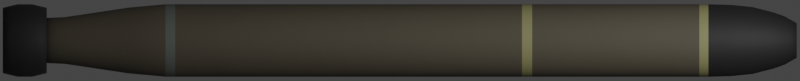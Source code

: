 # Source: mark48.blend  (saved by Blender 2.93.20; exported with 4.5.12 LTS)
import bpy
from mathutils import Matrix  # noqa: F401  (used for matrix-valued properties, if any)

bpy.ops.wm.read_factory_settings(use_empty=True)
scene = bpy.context.scene
scene.name = 'Scene'

# ---- collections
col_collection = bpy.data.collections.new('Collection'); scene.collection.children.link(col_collection)

# ---- materials (node trees are filled in below, after node groups)
mat_main = bpy.data.materials.new('Main')
mat_black = bpy.data.materials.new('Black')
mat_gray = bpy.data.materials.new('Gray')
mat_yellow = bpy.data.materials.new('Yellow')

# ---- node groups
ng_mk48_shader = bpy.data.node_groups.new('Mk48 Shader', 'ShaderNodeTree')
_s = ng_mk48_shader.interface.new_socket(name='BSDF', in_out='OUTPUT', socket_type='NodeSocketShader')
_s = ng_mk48_shader.interface.new_socket(name='Color', in_out='INPUT', socket_type='NodeSocketColor')
_s.default_value = (0.2529, 0.2529, 0.2529, 1.0)
_s = ng_mk48_shader.interface.new_socket(name='Roughness', in_out='INPUT', socket_type='NodeSocketFloat')
_s.subtype = 'FACTOR'
_s.default_value = 0.5
_s.min_value = 0.0
_s.max_value = 1.0
_s = ng_mk48_shader.interface.new_socket(name='Metallic', in_out='INPUT', socket_type='NodeSocketFloat')
_s.subtype = 'FACTOR'
_s.default_value = 1.0
_s.min_value = 0.0
_s.max_value = 1.0
_N = ng_mk48_shader.nodes; _L = ng_mk48_shader.links
n0 = _N.new('NodeGroupOutput'); n0.name = 'Group Output'; n0.location = (421, 0)
n1 = _N.new('ShaderNodeBsdfPrincipled'); n1.name = 'Principled BSDF'; n1.location = (131, 46)
n1.distribution = 'GGX'
n1.subsurface_method = 'BURLEY'
n1.inputs[3].default_value = 1.45
n1.inputs[27].default_value = (0.0, 0.0, 0.0, 1.0)
n1.inputs[28].default_value = 1.0
n2 = _N.new('ShaderNodeAmbientOcclusion'); n2.name = 'Ambient Occlusion'; n2.location = (-85, 128)
n2.samples = 8
n3 = _N.new('ShaderNodeBevel'); n3.name = 'Bevel'; n3.location = (-265, -248)
n3.inputs[0].default_value = 0.1
n4 = _N.new('NodeGroupInput'); n4.name = 'Mk48 Shader'; n4.location = (-468, -27)
n5 = _N.new('ShaderNodeNewGeometry'); n5.name = 'Geometry'; n5.location = (-875, -245)
n6 = _N.new('ShaderNodeBump'); n6.name = 'Bump'; n6.location = (-470, -299)
n6.inputs[0].default_value = 0.01
n6.inputs[1].default_value = 1.0
n6.inputs[2].default_value = 1.0
n7 = _N.new('ShaderNodeTexNoise'); n7.name = 'Noise Texture'; n7.location = (-671, -234)
n7.inputs[2].default_value = 2.0
_L.new(n1.outputs[0], n0.inputs[0])
_L.new(n2.outputs[0], n1.inputs[0])
_L.new(n4.outputs[0], n2.inputs[0])
_L.new(n4.outputs[1], n1.inputs[2])
_L.new(n4.outputs[2], n1.inputs[1])
_L.new(n3.outputs[0], n2.inputs[2])
_L.new(n5.outputs[0], n7.inputs[0])
_L.new(n7.outputs[0], n6.inputs[3])
_L.new(n6.outputs[0], n3.inputs[1])
_L.new(n3.outputs[0], n1.inputs[5])
n0.is_active_output = True
ng_auto_smooth = bpy.data.node_groups.new('Auto Smooth', 'GeometryNodeTree')
_s = ng_auto_smooth.interface.new_socket(name='Geometry', in_out='OUTPUT', socket_type='NodeSocketGeometry')
_s = ng_auto_smooth.interface.new_socket(name='Geometry', in_out='INPUT', socket_type='NodeSocketGeometry')
_s = ng_auto_smooth.interface.new_socket(name='Angle', in_out='INPUT', socket_type='NodeSocketFloat')
_s.subtype = 'ANGLE'
_s.min_value = 0.0
_s.max_value = 3.142
ng_auto_smooth.is_modifier = True
_N = ng_auto_smooth.nodes; _L = ng_auto_smooth.links
n0 = _N.new('NodeGroupOutput'); n0.name = 'Group Output'; n0.location = (480, -100)
n1 = _N.new('NodeGroupInput'); n1.name = 'Group Input'; n1.location = (-420, -300)
n2 = _N.new('NodeGroupInput'); n2.name = 'Group Input.001'; n2.location = (-60, -100)
n3 = _N.new('GeometryNodeSetShadeSmooth'); n3.name = 'Set Shade Smooth'; n3.location = (120, -100)
n3.domain = 'EDGE'
n4 = _N.new('GeometryNodeSetShadeSmooth'); n4.name = 'Set Shade Smooth.001'; n4.location = (300, -100)
n5 = _N.new('GeometryNodeInputMeshEdgeAngle'); n5.name = 'Edge Angle'; n5.location = (-420, -220)
n6 = _N.new('GeometryNodeInputEdgeSmooth'); n6.name = 'Is Edge Smooth'; n6.location = (-60, -160)
n7 = _N.new('GeometryNodeInputShadeSmooth'); n7.name = 'Is Face Smooth'; n7.location = (-240, -340)
n8 = _N.new('FunctionNodeBooleanMath'); n8.name = 'Boolean Math'; n8.location = (-60, -220)
n9 = _N.new('FunctionNodeCompare'); n9.name = 'Compare'; n9.location = (-240, -180)
n9.operation = 'LESS_EQUAL'
_L.new(n5.outputs[0], n9.inputs[0])
_L.new(n4.outputs[0], n0.inputs[0])
_L.new(n1.outputs[1], n9.inputs[1])
_L.new(n9.outputs[0], n8.inputs[0])
_L.new(n7.outputs[0], n8.inputs[1])
_L.new(n2.outputs[0], n3.inputs[0])
_L.new(n6.outputs[0], n3.inputs[1])
_L.new(n3.outputs[0], n4.inputs[0])
_L.new(n8.outputs[0], n3.inputs[2])
n0.is_active_output = True

# ---- material node trees
mat_main.use_nodes = True; mat_main.node_tree.nodes.clear()
_N = mat_main.node_tree.nodes; _L = mat_main.node_tree.links
n0 = _N.new('ShaderNodeOutputMaterial'); n0.name = 'Material Output'; n0.location = (300, 300)
n1 = _N.new('ShaderNodeGroup'); n1.name = 'Mk48 Shader'; n1.location = (-18, 321)
n1.label = 'Mk48 Shader'
n1.node_tree = ng_mk48_shader
n1.inputs[0].default_value = (0.08714, 0.07434, 0.05187, 1.0)
n1.inputs[1].default_value = 0.8
n1.inputs[2].default_value = 0.0
_L.new(n1.outputs[0], n0.inputs[0])
n0.is_active_output = True
mat_black.use_nodes = True; mat_black.node_tree.nodes.clear()
_N = mat_black.node_tree.nodes; _L = mat_black.node_tree.links
n0 = _N.new('ShaderNodeOutputMaterial'); n0.name = 'Material Output'; n0.location = (300, 300)
n1 = _N.new('ShaderNodeGroup'); n1.name = 'Mk48 Shader'; n1.location = (-18, 321)
n1.label = 'Mk48 Shader'
n1.node_tree = ng_mk48_shader
n1.inputs[0].default_value = (0.016, 0.016, 0.016, 1.0)
n1.inputs[1].default_value = 0.7
n1.inputs[2].default_value = 0.0
_L.new(n1.outputs[0], n0.inputs[0])
n0.is_active_output = True
mat_gray.use_nodes = True; mat_gray.node_tree.nodes.clear()
_N = mat_gray.node_tree.nodes; _L = mat_gray.node_tree.links
n0 = _N.new('ShaderNodeOutputMaterial'); n0.name = 'Material Output'; n0.location = (300, 300)
n1 = _N.new('ShaderNodeGroup'); n1.name = 'Mk48 Shader'; n1.location = (-18, 321)
n1.label = 'Mk48 Shader'
n1.node_tree = ng_mk48_shader
n1.inputs[0].default_value = (0.1178, 0.1329, 0.1178, 1.0)
n1.inputs[1].default_value = 0.65
n1.inputs[2].default_value = 0.0
_L.new(n1.outputs[0], n0.inputs[0])
n0.is_active_output = True
mat_yellow.use_nodes = True; mat_yellow.node_tree.nodes.clear()
_N = mat_yellow.node_tree.nodes; _L = mat_yellow.node_tree.links
n0 = _N.new('ShaderNodeOutputMaterial'); n0.name = 'Material Output'; n0.location = (300, 300)
n1 = _N.new('ShaderNodeGroup'); n1.name = 'Mk48 Shader'; n1.location = (-18, 321)
n1.label = 'Mk48 Shader'
n1.node_tree = ng_mk48_shader
n1.inputs[0].default_value = (0.2598, 0.2482, 0.1082, 1.0)
n1.inputs[1].default_value = 0.7
n1.inputs[2].default_value = 0.0
_L.new(n1.outputs[0], n0.inputs[0])
n0.is_active_output = True

# ---- world
world_world = bpy.data.worlds.new('World'); scene.world = world_world
world_world.use_sun_shadow = False
world_world.sun_shadow_jitter_overblur = 0.0

# ---- cameras
cam_camera = bpy.data.cameras.new('Camera')
cam_camera.type = 'ORTHO'
cam_camera.clip_end = 100.0
cam_camera.ortho_scale = 5.85

# ---- lights
light_light = bpy.data.lights.new('Light', 'POINT')
light_light.transmission_factor = 0.0
light_light.energy = 1000.0
light_light.shadow_soft_size = 0.1
light_light.shadow_maximum_resolution = 0.006
light_light.use_absolute_resolution = True

# ---- meshes
me_cylinder = bpy.data.meshes.new('Cylinder')
me_cylinder.from_pydata([(3.125e-08, 0.265, -1.715), (-5.487e-08, 0.265, 2.255), (0.0517, 0.2599, -1.715), (0.0517, 0.2599, 2.255), (0.1014, 0.2448, -1.715), (0.1014, 0.2448, 2.255), (0.1472, 0.2203, -1.715), (0.1472, 0.2203, 2.255), (0.1874, 0.1874, -1.715), (0.1874, 0.1874, 2.255), (0.2203, 0.1472, -1.715), (0.2203, 0.1472, 2.255), (0.2448, 0.1014, -1.715), (0.2448, 0.1014, 2.255), (0.2599, 0.0517, -1.715), (0.2599, 0.0517, 2.255), (0.265, 2.001e-08, -1.715), (0.265, 2.001e-08, 2.255), (0.2599, -0.0517, -1.715), (0.2599, -0.0517, 2.255), (0.2448, -0.1014, -1.715), (0.2448, -0.1014, 2.255), (0.2203, -0.1472, -1.715), (0.2203, -0.1472, 2.255), (0.1874, -0.1874, -1.715), (0.1874, -0.1874, 2.255), (0.1472, -0.2203, -1.715), (0.1472, -0.2203, 2.255), (0.1014, -0.2448, -1.715), (0.1014, -0.2448, 2.255), (0.0517, -0.2599, -1.715), (0.0517, -0.2599, 2.255), (-5.51e-08, -0.265, -1.715), (-1.412e-07, -0.265, 2.255), (-0.0517, -0.2599, -1.715), (-0.0517, -0.2599, 2.255), (-0.1014, -0.2448, -1.715), (-0.1014, -0.2448, 2.255), (-0.1472, -0.2203, -1.715), (-0.1472, -0.2203, 2.255), (-0.1874, -0.1874, -1.715), (-0.1874, -0.1874, 2.255), (-0.2203, -0.1472, -1.715), (-0.2203, -0.1472, 2.255), (-0.2448, -0.1014, -1.715), (-0.2448, -0.1014, 2.255), (-0.2599, -0.0517, -1.715), (-0.2599, -0.0517, 2.255), (-0.265, 2.559e-07, -1.715), (-0.265, 2.559e-07, 2.255), (-0.2599, 0.0517, -1.715), (-0.2599, 0.0517, 2.255), (-0.2448, 0.1014, -1.715), (-0.2448, 0.1014, 2.255), (-0.2203, 0.1472, -1.715), (-0.2203, 0.1472, 2.255), (-0.1874, 0.1874, -1.715), (-0.1874, 0.1874, 2.255), (-0.1472, 0.2203, -1.715), (-0.1472, 0.2203, 2.255), (-0.1014, 0.2448, -1.715), (-0.1014, 0.2448, 2.255), (-0.0517, 0.2599, -1.715), (-0.0517, 0.2599, 2.255), (-0.1249, 0.1249, 2.813), (0.1469, 0.09815, 2.813), (0.0676, -0.1632, 2.813), (-0.1733, -0.03446, 2.813), (0.03446, 0.1733, 2.813), (0.1632, -0.0676, 2.813), (-0.09815, -0.1469, 2.813), (1.93e-07, 0.1767, 2.813), (-0.03446, 0.1733, 2.813), (0.1733, -0.03446, 2.813), (0.09815, 0.1469, 2.813), (-0.0676, -0.1632, 2.813), (0.1249, -0.1249, 2.813), (-0.1249, -0.1249, 2.813), (0.1469, -0.09815, 2.813), (0.0676, 0.1632, 2.813), (-0.1632, -0.0676, 2.813), (-0.1632, 0.0676, 2.813), (-0.1767, 1.966e-07, 2.813), (-0.1733, 0.03446, 2.813), (-0.09815, 0.1469, 2.813), (0.1249, 0.1249, 2.813), (0.1767, 3.933e-08, 2.813), (-0.0676, 0.1632, 2.813), (-0.1469, -0.09815, 2.813), (0.09815, -0.1469, 2.813), (0.03446, -0.1733, 2.813), (-0.1469, 0.09815, 2.813), (0.1632, 0.0676, 2.813), (-0.03446, -0.1733, 2.813), (0.1733, 0.03446, 2.813), (1.354e-07, -0.1767, 2.813), (8.907e-08, -0.2053, 2.732), (-0.2053, 2.153e-07, 2.732), (0.07855, 0.1896, 2.732), (0.2013, 0.04004, 2.732), (-0.07855, 0.1896, 2.732), (-0.1896, -0.07855, 2.732), (0.2013, -0.04004, 2.732), (-0.04004, -0.2013, 2.732), (-0.2013, 0.04004, 2.732), (0.1707, -0.114, 2.732), (0.1896, 0.07855, 2.732), (-0.1707, -0.114, 2.732), (-0.1896, 0.07855, 2.732), (-0.04004, 0.2013, 2.732), (-0.1451, 0.1451, 2.732), (-0.114, 0.1707, 2.732), (-0.1451, -0.1451, 2.732), (-0.1707, 0.114, 2.732), (0.1451, 0.1451, 2.732), (0.1451, -0.1451, 2.732), (0.04004, -0.2013, 2.732), (0.1707, 0.114, 2.732), (0.07855, -0.1896, 2.732), (-0.2013, -0.04004, 2.732), (0.04004, 0.2013, 2.732), (0.1896, -0.07855, 2.732), (-0.114, -0.1707, 2.732), (1.559e-07, 0.2053, 2.732), (-0.07855, -0.1896, 2.732), (0.114, -0.1707, 2.732), (0.2053, 3.255e-08, 2.732), (0.114, 0.1707, 2.732), (-0.1446, -0.2164, 2.426), (0.09959, -0.2404, 2.426), (-0.2552, -0.05077, 2.426), (0.2404, -0.09959, 2.426), (1.365e-08, 0.2602, 2.426), (-0.2164, 0.1446, 2.426), (0.2552, -0.05077, 2.426), (-0.2404, -0.09959, 2.426), (0.184, 0.184, 2.426), (-0.05077, -0.2552, 2.426), (-0.09959, 0.2404, 2.426), (0.184, -0.184, 2.426), (-0.2552, 0.05077, 2.426), (0.2552, 0.05077, 2.426), (0.2164, -0.1446, 2.426), (0.09959, 0.2404, 2.426), (-0.184, 0.184, 2.426), (0.2164, 0.1446, 2.426), (0.05077, 0.2552, 2.426), (0.2404, 0.09959, 2.426), (0.05077, -0.2552, 2.426), (-0.2602, 2.522e-07, 2.426), (-0.184, -0.184, 2.426), (-0.1446, 0.2164, 2.426), (-7.115e-08, -0.2602, 2.426), (0.1446, 0.2164, 2.426), (-0.2164, -0.1446, 2.426), (0.2602, 2.053e-08, 2.426), (-0.2404, 0.09959, 2.426), (0.1446, -0.2164, 2.426), (-0.05077, 0.2552, 2.426), (-0.09959, -0.2404, 2.426), (-0.2034, 0.1359, 2.579), (0.2399, -0.04772, 2.579), (-0.226, -0.09361, 2.579), (0.173, 0.173, 2.579), (-0.04772, -0.2399, 2.579), (-0.09361, 0.226, 2.579), (0.173, -0.173, 2.579), (-0.2399, 0.04772, 2.579), (0.2399, 0.04772, 2.579), (-0.173, 0.173, 2.579), (0.2034, -0.1359, 2.579), (0.09362, 0.226, 2.579), (0.2034, 0.1359, 2.579), (0.226, 0.09361, 2.579), (0.09361, -0.226, 2.579), (0.04772, -0.2399, 2.579), (-0.2399, -0.04772, 2.579), (-0.2446, 2.414e-07, 2.579), (0.04772, 0.2399, 2.579), (0.226, -0.09361, 2.579), (-0.1359, -0.2034, 2.579), (-0.173, -0.173, 2.579), (-0.1359, 0.2034, 2.579), (4.385e-09, -0.2446, 2.579), (0.1359, 0.2034, 2.579), (-0.2034, -0.1359, 2.579), (0.2446, 2.37e-08, 2.579), (-0.226, 0.09362, 2.579), (0.1359, -0.2034, 2.579), (-0.04772, 0.2399, 2.579), (-0.09361, -0.226, 2.579), (8.409e-08, 0.2446, 2.579), (-0.02473, 0.1243, 2.901), (-0.04851, 0.1171, 2.901), (-0.07043, 0.1054, 2.901), (-0.08964, 0.08964, 2.901), (-0.1054, 0.07043, 2.901), (-0.1171, 0.04851, 2.901), (-0.1243, 0.02473, 2.901), (-0.1268, 1.642e-07, 2.901), (-0.1243, -0.02473, 2.901), (-0.1171, -0.04851, 2.901), (-0.1054, -0.07043, 2.901), (-0.08964, -0.08964, 2.901), (-0.07043, -0.1054, 2.901), (-0.04851, -0.1171, 2.901), (-0.02473, -0.1243, 2.901), (1.905e-07, -0.1268, 2.901), (0.02473, -0.1243, 2.901), (0.04851, -0.1171, 2.901), (0.07043, -0.1054, 2.901), (0.08964, -0.08964, 2.901), (0.1054, -0.07043, 2.901), (0.1171, -0.04851, 2.901), (0.1243, -0.02473, 2.901), (0.1268, 5.135e-08, 2.901), (0.1243, 0.02473, 2.901), (0.1171, 0.04851, 2.901), (0.1054, 0.07043, 2.901), (0.08964, 0.08964, 2.901), (0.07043, 0.1054, 2.901), (0.04851, 0.1171, 2.901), (0.02473, 0.1243, 2.901), (2.318e-07, 0.1268, 2.901), (-6.058e-08, 0.1636, -2.607), (0.03192, 0.1605, -2.607), (0.06261, 0.1512, -2.607), (0.0909, 0.136, -2.607), (0.1157, 0.1157, -2.607), (0.136, 0.0909, -2.607), (0.1512, 0.06262, -2.607), (0.1605, 0.03192, -2.607), (0.1636, 4.264e-08, -2.607), (0.1605, -0.03192, -2.607), (0.1512, -0.06261, -2.607), (0.136, -0.0909, -2.607), (0.1157, -0.1157, -2.607), (0.0909, -0.136, -2.607), (0.06261, -0.1512, -2.607), (0.03192, -0.1605, -2.607), (-1.139e-07, -0.1636, -2.607), (-0.03192, -0.1605, -2.607), (-0.06262, -0.1512, -2.607), (-0.0909, -0.136, -2.607), (-0.1157, -0.1157, -2.607), (-0.136, -0.0909, -2.607), (-0.1512, -0.06261, -2.607), (-0.1605, -0.03192, -2.607), (-0.1636, 1.883e-07, -2.607), (-0.1605, 0.03192, -2.607), (-0.1512, 0.06262, -2.607), (-0.136, 0.0909, -2.607), (-0.1157, 0.1157, -2.607), (-0.0909, 0.136, -2.607), (-0.06261, 0.1512, -2.607), (-0.03192, 0.1605, -2.607), (0.121, 0.121, -2.448), (0.0951, 0.1423, -2.448), (0.0951, -0.1423, -2.448), (0.121, -0.121, -2.448), (-0.1581, -0.06551, -2.448), (-0.1423, -0.0951, -2.448), (-0.03339, 0.1679, -2.448), (-0.06551, 0.1581, -2.448), (0.1679, -0.0334, -2.448), (0.1712, 4.109e-08, -2.448), (-0.06551, -0.1581, -2.448), (-0.0334, -0.1679, -2.448), (-0.1423, 0.0951, -2.448), (-0.1581, 0.06551, -2.448), (0.1423, 0.0951, -2.448), (0.06551, -0.1581, -2.448), (-0.1679, -0.03339, -2.448), (0.0334, 0.1679, -2.448), (-3.368e-08, 0.1712, -2.448), (0.1581, -0.06551, -2.448), (-0.0951, -0.1423, -2.448), (-0.121, 0.121, -2.448), (0.1581, 0.06551, -2.448), (0.0334, -0.1679, -2.448), (-0.1712, 1.935e-07, -2.448), (0.06551, 0.1581, -2.448), (0.1423, -0.0951, -2.448), (-0.121, -0.121, -2.448), (-0.0951, 0.1423, -2.448), (0.1679, 0.0334, -2.448), (-8.945e-08, -0.1712, -2.448), (-0.1679, 0.0334, -2.448), (0.1335, 0.1998, -1.987), (0.1699, -0.1699, -1.987), (-0.1998, -0.1335, -1.987), (-0.09197, 0.222, -1.987), (0.2403, 2.539e-08, -1.987), (-0.04689, -0.2357, -1.987), (-0.222, 0.09197, -1.987), (1.031e-08, 0.2403, -1.987), (0.1699, 0.1699, -1.987), (0.1335, -0.1998, -1.987), (-0.222, -0.09197, -1.987), (-0.04688, 0.2357, -1.987), (0.2357, -0.04689, -1.987), (-0.09197, -0.222, -1.987), (-0.1998, 0.1335, -1.987), (0.1998, 0.1335, -1.987), (0.09197, -0.222, -1.987), (-0.2357, -0.04689, -1.987), (0.04689, 0.2357, -1.987), (0.222, -0.09197, -1.987), (-0.1335, -0.1998, -1.987), (-0.1699, 0.1699, -1.987), (0.222, 0.09197, -1.987), (0.04689, -0.2357, -1.987), (-0.2403, 2.393e-07, -1.987), (0.09197, 0.222, -1.987), (0.1998, -0.1335, -1.987), (-0.1699, -0.1699, -1.987), (-0.1335, 0.1998, -1.987), (0.2357, 0.04689, -1.987), (-6.8e-08, -0.2403, -1.987), (-0.2357, 0.04689, -1.987), (2.983e-08, 0.265, -1.644), (0.0517, 0.2599, -1.644), (0.1014, 0.2448, -1.644), (0.1472, 0.2203, -1.644), (0.1874, 0.1874, -1.644), (0.2203, 0.1472, -1.644), (0.2448, 0.1014, -1.644), (0.2599, 0.0517, -1.644), (0.265, 2.001e-08, -1.644), (0.2599, -0.0517, -1.644), (0.2448, -0.1014, -1.644), (0.2203, -0.1472, -1.644), (0.1874, -0.1874, -1.644), (0.1472, -0.2203, -1.644), (0.1014, -0.2448, -1.644), (0.0517, -0.2599, -1.644), (-5.652e-08, -0.265, -1.644), (-0.0517, -0.2599, -1.644), (-0.1014, -0.2448, -1.644), (-0.1472, -0.2203, -1.644), (-0.1874, -0.1874, -1.644), (-0.2203, -0.1472, -1.644), (-0.2448, -0.1014, -1.644), (-0.2599, -0.0517, -1.644), (-0.265, 2.559e-07, -1.644), (-0.2599, 0.0517, -1.644), (-0.2448, 0.1014, -1.644), (-0.2203, 0.1472, -1.644), (-0.1874, 0.1874, -1.644), (-0.1472, 0.2203, -1.644), (-0.1014, 0.2448, -1.644), (-0.0517, 0.2599, -1.644), (-2.168e-09, 0.265, -0.2763), (0.0517, 0.2599, -0.2763), (0.1014, 0.2448, -0.2763), (0.1472, 0.2203, -0.2763), (0.1874, 0.1874, -0.2763), (0.2203, 0.1472, -0.2763), (0.2448, 0.1014, -0.2763), (0.2599, 0.0517, -0.2763), (0.265, 2.001e-08, -0.2763), (0.2599, -0.0517, -0.2763), (0.2448, -0.1014, -0.2763), (0.2203, -0.1472, -0.2763), (0.1874, -0.1874, -0.2763), (0.1472, -0.2203, -0.2763), (0.1014, -0.2448, -0.2763), (0.0517, -0.2599, -0.2763), (-8.852e-08, -0.265, -0.2763), (-0.0517, -0.2599, -0.2763), (-0.1014, -0.2448, -0.2763), (-0.1472, -0.2203, -0.2763), (-0.1874, -0.1874, -0.2763), (-0.2203, -0.1472, -0.2763), (-0.2448, -0.1014, -0.2763), (-0.2599, -0.0517, -0.2763), (-0.265, 2.559e-07, -0.2763), (-0.2599, 0.0517, -0.2763), (-0.2448, 0.1014, -0.2763), (-0.2203, 0.1472, -0.2763), (-0.1874, 0.1874, -0.2763), (-0.1472, 0.2203, -0.2763), (-0.1014, 0.2448, -0.2763), (-0.0517, 0.2599, -0.2763), (-2.551e-08, 0.265, 0.8925), (0.0517, 0.2599, 0.8925), (0.1014, 0.2448, 0.8925), (0.1472, 0.2203, 0.8925), (0.1874, 0.1874, 0.8925), (0.2203, 0.1472, 0.8925), (0.2448, 0.1014, 0.8925), (0.2599, 0.0517, 0.8925), (0.265, 2.001e-08, 0.8925), (0.2599, -0.0517, 0.8925), (0.2448, -0.1014, 0.8925), (0.2203, -0.1472, 0.8925), (0.1874, -0.1874, 0.8925), (0.1472, -0.2203, 0.8925), (0.1014, -0.2448, 0.8925), (0.0517, -0.2599, 0.8925), (-1.119e-07, -0.265, 0.8925), (-0.0517, -0.2599, 0.8925), (-0.1014, -0.2448, 0.8925), (-0.1472, -0.2203, 0.8925), (-0.1874, -0.1874, 0.8925), (-0.2203, -0.1472, 0.8925), (-0.2448, -0.1014, 0.8925), (-0.2599, -0.0517, 0.8925), (-0.265, 2.559e-07, 0.8925), (-0.2599, 0.0517, 0.8925), (-0.2448, 0.1014, 0.8925), (-0.2203, 0.1472, 0.8925), (-0.1874, 0.1874, 0.8925), (-0.1472, 0.2203, 0.8925), (-0.1014, 0.2448, 0.8925), (-0.0517, 0.2599, 0.8925), (-2.699e-08, 0.265, 0.9665), (0.0517, 0.2599, 0.9665), (0.1014, 0.2448, 0.9665), (0.1472, 0.2203, 0.9665), (0.1874, 0.1874, 0.9665), (0.2203, 0.1472, 0.9665), (0.2448, 0.1014, 0.9665), (0.2599, 0.0517, 0.9665), (0.265, 2.001e-08, 0.9665), (0.2599, -0.0517, 0.9665), (0.2448, -0.1014, 0.9665), (0.2203, -0.1472, 0.9665), (0.1874, -0.1874, 0.9665), (0.1472, -0.2203, 0.9665), (0.1014, -0.2448, 0.9665), (0.0517, -0.2599, 0.9665), (-1.133e-07, -0.265, 0.9665), (-0.0517, -0.2599, 0.9665), (-0.1014, -0.2448, 0.9665), (-0.1472, -0.2203, 0.9665), (-0.1874, -0.1874, 0.9665), (-0.2203, -0.1472, 0.9665), (-0.2448, -0.1014, 0.9665), (-0.2599, -0.0517, 0.9665), (-0.265, 2.559e-07, 0.9665), (-0.2599, 0.0517, 0.9665), (-0.2448, 0.1014, 0.9665), (-0.2203, 0.1472, 0.9665), (-0.1874, 0.1874, 0.9665), (-0.1472, 0.2203, 0.9665), (-0.1014, 0.2448, 0.9665), (-0.0517, 0.2599, 0.9665), (-5.355e-08, 0.265, 2.189), (0.0517, 0.2599, 2.189), (0.1014, 0.2448, 2.189), (0.1472, 0.2203, 2.189), (0.1874, 0.1874, 2.189), (0.2203, 0.1472, 2.189), (0.2448, 0.1014, 2.189), (0.2599, 0.0517, 2.189), (0.265, 2.001e-08, 2.189), (0.2599, -0.0517, 2.189), (0.2448, -0.1014, 2.189), (0.2203, -0.1472, 2.189), (0.1874, -0.1874, 2.189), (0.1472, -0.2203, 2.189), (0.1014, -0.2448, 2.189), (0.0517, -0.2599, 2.189), (-1.399e-07, -0.265, 2.189), (-0.0517, -0.2599, 2.189), (-0.1014, -0.2448, 2.189), (-0.1472, -0.2203, 2.189), (-0.1874, -0.1874, 2.189), (-0.2203, -0.1472, 2.189), (-0.2448, -0.1014, 2.189), (-0.2599, -0.0517, 2.189), (-0.265, 2.559e-07, 2.189), (-0.2599, 0.0517, 2.189), (-0.2448, 0.1014, 2.189), (-0.2203, 0.1472, 2.189), (-0.1874, 0.1874, 2.189), (-0.1472, 0.2203, 2.189), (-0.1014, 0.2448, 2.189), (-0.0517, 0.2599, 2.189), (-4.218e-08, 0.04921, -2.719), (0.0096, 0.04826, -2.719), (0.01883, 0.04546, -2.719), (0.02734, 0.04091, -2.719), (0.03479, 0.03479, -2.719), (0.04091, 0.02734, -2.719), (0.04546, 0.01883, -2.719), (0.04826, 0.0096, -2.719), (0.04921, 6.72e-08, -2.719), (0.04826, -0.009599, -2.719), (0.04546, -0.01883, -2.719), (0.04091, -0.02734, -2.719), (0.03479, -0.03479, -2.719), (0.02734, -0.04091, -2.719), (0.01883, -0.04546, -2.719), (0.0096, -0.04826, -2.719), (-5.821e-08, -0.04921, -2.719), (-0.0096, -0.04826, -2.719), (-0.01883, -0.04546, -2.719), (-0.02734, -0.04091, -2.719), (-0.03479, -0.03479, -2.719), (-0.04091, -0.02734, -2.719), (-0.04546, -0.01883, -2.719), (-0.04826, -0.009599, -2.719), (-0.04921, 1.11e-07, -2.719), (-0.04826, 0.0096, -2.719), (-0.04546, 0.01883, -2.719), (-0.04091, 0.02734, -2.719), (-0.03479, 0.03479, -2.719), (-0.02734, 0.04091, -2.719), (-0.01883, 0.04546, -2.719), (-0.0096, 0.04826, -2.719)], [], [(448, 1, 3, 449), (449, 3, 5, 450), (450, 5, 7, 451), (451, 7, 9, 452), (452, 9, 11, 453), (453, 11, 13, 454), (454, 13, 15, 455), (455, 15, 17, 456), (456, 17, 19, 457), (457, 19, 21, 458), (458, 21, 23, 459), (459, 23, 25, 460), (460, 25, 27, 461), (461, 27, 29, 462), (462, 29, 31, 463), (463, 31, 33, 464), (464, 33, 35, 465), (465, 35, 37, 466), (466, 37, 39, 467), (467, 39, 41, 468), (468, 41, 43, 469), (469, 43, 45, 470), (470, 45, 47, 471), (471, 47, 49, 472), (472, 49, 51, 473), (473, 51, 53, 474), (474, 53, 55, 475), (475, 55, 57, 476), (476, 57, 59, 477), (477, 59, 61, 478), (120, 123, 71, 68), (478, 61, 63, 479), (479, 63, 1, 448), (257, 256, 228, 227), (125, 115, 76, 89), (106, 117, 65, 92), (99, 106, 92, 94), (101, 107, 88, 80), (117, 114, 85, 65), (98, 120, 68, 79), (107, 112, 77, 88), (121, 102, 73, 69), (108, 104, 83, 81), (96, 116, 90, 95), (102, 126, 86, 73), (119, 101, 80, 67), (105, 121, 69, 78), (100, 111, 84, 87), (169, 160, 113, 110), (103, 96, 95, 93), (104, 97, 82, 83), (113, 108, 81, 91), (123, 109, 72, 71), (112, 122, 70, 77), (126, 99, 94, 86), (110, 113, 91, 64), (109, 100, 87, 72), (116, 118, 66, 90), (127, 98, 79, 74), (118, 125, 89, 66), (122, 124, 75, 70), (111, 110, 64, 84), (114, 127, 74, 85), (124, 103, 93, 75), (97, 119, 67, 82), (115, 105, 78, 76), (23, 21, 131, 142), (63, 61, 138, 158), (162, 185, 107, 101), (184, 171, 98, 127), (170, 179, 121, 105), (173, 172, 117, 106), (189, 165, 100, 109), (21, 19, 134, 131), (55, 53, 156, 133), (45, 43, 154, 135), (57, 55, 133, 144), (17, 15, 141, 155), (43, 41, 150, 154), (25, 23, 142, 139), (51, 49, 149, 140), (15, 13, 147, 141), (41, 39, 128, 150), (31, 29, 129, 148), (39, 37, 159, 128), (35, 33, 152, 137), (178, 191, 123, 120), (186, 168, 99, 126), (183, 175, 116, 96), (177, 176, 119, 97), (191, 189, 109, 123), (49, 47, 130, 149), (179, 161, 102, 121), (163, 184, 127, 114), (167, 177, 97, 104), (171, 178, 120, 98), (180, 190, 124, 122), (188, 166, 115, 125), (158, 138, 165, 189), (145, 136, 163, 172), (132, 158, 189, 191), (147, 145, 172, 173), (137, 152, 183, 164), (149, 130, 176, 177), (142, 131, 179, 170), (157, 139, 166, 188), (159, 137, 164, 190), (130, 135, 162, 176), (128, 159, 190, 180), (156, 140, 167, 187), (148, 129, 174, 175), (143, 146, 178, 171), (150, 128, 180, 181), (151, 144, 169, 182), (141, 147, 173, 168), (152, 148, 175, 183), (140, 149, 177, 167), (153, 143, 171, 184), (139, 142, 170, 166), (146, 132, 191, 178), (154, 150, 181, 185), (138, 151, 182, 165), (155, 141, 168, 186), (136, 153, 184, 163), (135, 154, 185, 162), (134, 155, 186, 161), (133, 156, 187, 160), (129, 157, 188, 174), (131, 134, 161, 179), (64, 91, 196, 195), (27, 25, 139, 157), (11, 9, 136, 145), (161, 186, 126, 102), (166, 170, 105, 115), (181, 180, 122, 112), (187, 167, 104, 108), (190, 164, 103, 124), (29, 27, 157, 129), (19, 17, 155, 134), (9, 7, 153, 136), (144, 133, 160, 169), (61, 59, 151, 138), (3, 1, 132, 146), (7, 5, 143, 153), (33, 31, 148, 152), (59, 57, 144, 151), (5, 3, 146, 143), (53, 51, 140, 156), (47, 45, 135, 130), (13, 11, 145, 147), (174, 188, 125, 118), (165, 182, 111, 100), (168, 173, 106, 99), (175, 174, 118, 116), (176, 162, 101, 119), (37, 35, 137, 159), (1, 63, 158, 132), (160, 187, 108, 113), (185, 181, 112, 107), (182, 169, 110, 111), (164, 183, 96, 103), (172, 163, 114, 117), (89, 76, 211, 210), (72, 87, 193, 192), (75, 93, 206, 205), (65, 85, 219, 218), (67, 80, 201, 200), (71, 72, 192, 223), (70, 75, 205, 204), (92, 65, 218, 217), (222, 223, 192, 193, 194, 195, 196, 197, 198, 199, 200, 201, 202, 203, 204, 205, 206, 207, 208, 209, 210, 211, 212, 213, 214, 215, 216, 217, 218, 219, 220, 221), (81, 83, 198, 197), (93, 95, 207, 206), (90, 66, 209, 208), (82, 67, 200, 199), (79, 68, 222, 221), (78, 69, 213, 212), (77, 70, 204, 203), (84, 64, 195, 194), (94, 92, 217, 216), (95, 90, 208, 207), (83, 82, 199, 198), (74, 79, 221, 220), (76, 78, 212, 211), (88, 77, 203, 202), (87, 84, 194, 193), (86, 94, 216, 215), (85, 74, 220, 219), (80, 88, 202, 201), (73, 86, 215, 214), (91, 81, 197, 196), (66, 89, 210, 209), (68, 71, 223, 222), (69, 73, 214, 213), (249, 250, 506, 505), (259, 258, 237, 236), (261, 260, 246, 245), (263, 262, 255, 254), (265, 264, 233, 232), (267, 266, 242, 241), (269, 268, 251, 250), (256, 270, 229, 228), (258, 271, 238, 237), (260, 272, 247, 246), (274, 273, 225, 224), (262, 274, 224, 255), (264, 275, 234, 233), (266, 276, 243, 242), (268, 277, 252, 251), (270, 278, 230, 229), (271, 279, 239, 238), (272, 280, 248, 247), (273, 281, 226, 225), (275, 282, 235, 234), (276, 283, 244, 243), (277, 284, 253, 252), (278, 285, 231, 230), (279, 286, 240, 239), (280, 287, 249, 248), (281, 257, 227, 226), (282, 259, 236, 235), (283, 261, 245, 244), (284, 263, 254, 253), (285, 265, 232, 231), (286, 267, 241, 240), (287, 269, 250, 249), (319, 294, 269, 287), (318, 293, 267, 286), (317, 292, 265, 285), (316, 291, 263, 284), (315, 290, 261, 283), (314, 289, 259, 282), (313, 288, 257, 281), (312, 319, 287, 280), (311, 318, 286, 279), (310, 317, 285, 278), (309, 316, 284, 277), (308, 315, 283, 276), (307, 314, 282, 275), (306, 313, 281, 273), (305, 312, 280, 272), (304, 311, 279, 271), (303, 310, 278, 270), (302, 309, 277, 268), (301, 308, 276, 266), (300, 307, 275, 264), (299, 295, 274, 262), (295, 306, 273, 274), (298, 305, 272, 260), (297, 304, 271, 258), (296, 303, 270, 256), (294, 302, 268, 269), (293, 301, 266, 267), (292, 300, 264, 265), (291, 299, 262, 263), (290, 298, 260, 261), (289, 297, 258, 259), (288, 296, 256, 257), (6, 8, 296, 288), (24, 26, 297, 289), (42, 44, 298, 290), (60, 62, 299, 291), (16, 18, 300, 292), (34, 36, 301, 293), (52, 54, 302, 294), (8, 10, 303, 296), (26, 28, 304, 297), (44, 46, 305, 298), (0, 2, 306, 295), (62, 0, 295, 299), (18, 20, 307, 300), (36, 38, 308, 301), (54, 56, 309, 302), (10, 12, 310, 303), (28, 30, 311, 304), (46, 48, 312, 305), (2, 4, 313, 306), (20, 22, 314, 307), (38, 40, 315, 308), (56, 58, 316, 309), (12, 14, 317, 310), (30, 32, 318, 311), (48, 50, 319, 312), (4, 6, 288, 313), (22, 24, 289, 314), (40, 42, 290, 315), (58, 60, 291, 316), (14, 16, 292, 317), (32, 34, 293, 318), (50, 52, 294, 319), (62, 351, 320, 0), (60, 350, 351, 62), (58, 349, 350, 60), (56, 348, 349, 58), (54, 347, 348, 56), (52, 346, 347, 54), (50, 345, 346, 52), (48, 344, 345, 50), (46, 343, 344, 48), (44, 342, 343, 46), (42, 341, 342, 44), (40, 340, 341, 42), (38, 339, 340, 40), (36, 338, 339, 38), (34, 337, 338, 36), (32, 336, 337, 34), (30, 335, 336, 32), (28, 334, 335, 30), (26, 333, 334, 28), (24, 332, 333, 26), (22, 331, 332, 24), (20, 330, 331, 22), (18, 329, 330, 20), (16, 328, 329, 18), (14, 327, 328, 16), (12, 326, 327, 14), (10, 325, 326, 12), (8, 324, 325, 10), (6, 323, 324, 8), (4, 322, 323, 6), (2, 321, 322, 4), (0, 320, 321, 2), (351, 383, 352, 320), (350, 382, 383, 351), (349, 381, 382, 350), (348, 380, 381, 349), (347, 379, 380, 348), (346, 378, 379, 347), (345, 377, 378, 346), (344, 376, 377, 345), (343, 375, 376, 344), (342, 374, 375, 343), (341, 373, 374, 342), (340, 372, 373, 341), (339, 371, 372, 340), (338, 370, 371, 339), (337, 369, 370, 338), (336, 368, 369, 337), (335, 367, 368, 336), (334, 366, 367, 335), (333, 365, 366, 334), (332, 364, 365, 333), (331, 363, 364, 332), (330, 362, 363, 331), (329, 361, 362, 330), (328, 360, 361, 329), (327, 359, 360, 328), (326, 358, 359, 327), (325, 357, 358, 326), (324, 356, 357, 325), (323, 355, 356, 324), (322, 354, 355, 323), (321, 353, 354, 322), (320, 352, 353, 321), (383, 415, 384, 352), (382, 414, 415, 383), (381, 413, 414, 382), (380, 412, 413, 381), (379, 411, 412, 380), (378, 410, 411, 379), (377, 409, 410, 378), (376, 408, 409, 377), (375, 407, 408, 376), (374, 406, 407, 375), (373, 405, 406, 374), (372, 404, 405, 373), (371, 403, 404, 372), (370, 402, 403, 371), (369, 401, 402, 370), (368, 400, 401, 369), (367, 399, 400, 368), (366, 398, 399, 367), (365, 397, 398, 366), (364, 396, 397, 365), (363, 395, 396, 364), (362, 394, 395, 363), (361, 393, 394, 362), (360, 392, 393, 361), (359, 391, 392, 360), (358, 390, 391, 359), (357, 389, 390, 358), (356, 388, 389, 357), (355, 387, 388, 356), (354, 386, 387, 355), (353, 385, 386, 354), (352, 384, 385, 353), (415, 447, 416, 384), (414, 446, 447, 415), (413, 445, 446, 414), (412, 444, 445, 413), (411, 443, 444, 412), (410, 442, 443, 411), (409, 441, 442, 410), (408, 440, 441, 409), (407, 439, 440, 408), (406, 438, 439, 407), (405, 437, 438, 406), (404, 436, 437, 405), (403, 435, 436, 404), (402, 434, 435, 403), (401, 433, 434, 402), (400, 432, 433, 401), (399, 431, 432, 400), (398, 430, 431, 399), (397, 429, 430, 398), (396, 428, 429, 397), (395, 427, 428, 396), (394, 426, 427, 395), (393, 425, 426, 394), (392, 424, 425, 393), (391, 423, 424, 392), (390, 422, 423, 391), (389, 421, 422, 390), (388, 420, 421, 389), (387, 419, 420, 388), (386, 418, 419, 387), (385, 417, 418, 386), (384, 416, 417, 385), (447, 479, 448, 416), (446, 478, 479, 447), (445, 477, 478, 446), (444, 476, 477, 445), (443, 475, 476, 444), (442, 474, 475, 443), (441, 473, 474, 442), (440, 472, 473, 441), (439, 471, 472, 440), (438, 470, 471, 439), (437, 469, 470, 438), (436, 468, 469, 437), (435, 467, 468, 436), (434, 466, 467, 435), (433, 465, 466, 434), (432, 464, 465, 433), (431, 463, 464, 432), (430, 462, 463, 431), (429, 461, 462, 430), (428, 460, 461, 429), (427, 459, 460, 428), (426, 458, 459, 427), (425, 457, 458, 426), (424, 456, 457, 425), (423, 455, 456, 424), (422, 454, 455, 423), (421, 453, 454, 422), (420, 452, 453, 421), (419, 451, 452, 420), (418, 450, 451, 419), (417, 449, 450, 418), (416, 448, 449, 417), (480, 481, 482, 483, 484, 485, 486, 487, 488, 489, 490, 491, 492, 493, 494, 495, 496, 497, 498, 499, 500, 501, 502, 503, 504, 505, 506, 507, 508, 509, 510, 511), (236, 237, 493, 492), (250, 251, 507, 506), (237, 238, 494, 493), (224, 225, 481, 480), (251, 252, 508, 507), (238, 239, 495, 494), (225, 226, 482, 481), (252, 253, 509, 508), (239, 240, 496, 495), (226, 227, 483, 482), (253, 254, 510, 509), (240, 241, 497, 496), (227, 228, 484, 483), (254, 255, 511, 510), (241, 242, 498, 497), (228, 229, 485, 484), (255, 224, 480, 511), (242, 243, 499, 498), (229, 230, 486, 485), (243, 244, 500, 499), (230, 231, 487, 486), (244, 245, 501, 500), (231, 232, 488, 487), (245, 246, 502, 501), (232, 233, 489, 488), (246, 247, 503, 502), (233, 234, 490, 489), (247, 248, 504, 503), (234, 235, 491, 490), (248, 249, 505, 504), (235, 236, 492, 491)])
me_cylinder.polygons.foreach_set('use_smooth', [True] * 482)
me_cylinder.polygons.foreach_set('material_index', [3, 3, 3, 3, 3, 3, 3, 3, 3, 3, 3, 3, 3, 3, 3, 3, 3, 3, 3, 3, 3, 3, 3, 3, 3, 3, 3, 3, 3, 3, 1, 3, 3, 0, 1, 1, 1, 1, 1, 1, 1, 1, 1, 1, 1, 1, 1, 1, 1, 1, 1, 1, 1, 1, 1, 1, 1, 1, 1, 1, 1, 1, 1, 1, 1, 1, 1, 1, 1, 1, 1, 1, 1, 1, 1, 1, 1, 1, 1, 1, 1, 1, 1, 1, 1, 1, 1, 1, 1, 1, 1, 1, 1, 1, 1, 1, 1, 1, 1, 1, 1, 1, 1, 1, 1, 1, 1, 1, 1, 1, 1, 1, 1, 1, 1, 1, 1, 1, 1, 1, 1, 1, 1, 1, 1, 1, 1, 1, 1, 1, 1, 1, 1, 1, 1, 1, 1, 1, 1, 1, 1, 1, 1, 1, 1, 1, 1, 1, 1, 1, 1, 1, 1, 1, 1, 1, 1, 1, 1, 1, 1, 1, 1, 1, 1, 1, 1, 1, 1, 1, 1, 1, 1, 1, 1, 1, 1, 1, 1, 1, 1, 1, 1, 1, 1, 1, 1, 1, 1, 1, 1, 1, 1, 1, 0, 0, 0, 0, 0, 0, 0, 0, 0, 0, 0, 0, 0, 0, 0, 0, 0, 0, 0, 0, 0, 0, 0, 0, 0, 0, 0, 0, 0, 0, 0, 0, 0, 0, 0, 0, 0, 0, 0, 0, 0, 0, 0, 0, 0, 0, 0, 0, 0, 0, 0, 0, 0, 0, 0, 0, 0, 0, 0, 0, 0, 0, 0, 0, 0, 0, 0, 0, 0, 0, 0, 0, 0, 0, 0, 0, 0, 0, 0, 0, 0, 0, 0, 0, 0, 0, 0, 0, 0, 0, 0, 0, 0, 0, 0, 0, 2, 2, 2, 2, 2, 2, 2, 2, 2, 2, 2, 2, 2, 2, 2, 2, 2, 2, 2, 2, 2, 2, 2, 2, 2, 2, 2, 2, 2, 2, 2, 2, 0, 0, 0, 0, 0, 0, 0, 0, 0, 0, 0, 0, 0, 0, 0, 0, 0, 0, 0, 0, 0, 0, 0, 0, 0, 0, 0, 0, 0, 0, 0, 0, 0, 0, 0, 0, 0, 0, 0, 0, 0, 0, 0, 0, 0, 0, 0, 0, 0, 0, 0, 0, 0, 0, 0, 0, 0, 0, 0, 0, 0, 0, 0, 0, 3, 3, 3, 3, 3, 3, 3, 3, 3, 3, 3, 3, 3, 3, 3, 3, 3, 3, 3, 3, 3, 3, 3, 3, 3, 3, 3, 3, 3, 3, 3, 3, 0, 0, 0, 0, 0, 0, 0, 0, 0, 0, 0, 0, 0, 0, 0, 0, 0, 0, 0, 0, 0, 0, 0, 0, 0, 0, 0, 0, 0, 0, 0, 0, 0, 0, 0, 0, 0, 0, 0, 0, 0, 0, 0, 0, 0, 0, 0, 0, 0, 0, 0, 0, 0, 0, 0, 0, 0, 0, 0, 0, 0, 0, 0, 0])
_uv = me_cylinder.uv_layers.new(name='UVMap')
_uv.uv.foreach_set('vector', [1.0, 0.991, 1.0, 1.0, 0.9688, 1.0, 0.9688, 0.991, 0.9688, 0.991, 0.9688, 1.0, 0.9375, 1.0, 0.9375, 0.991, 0.9375, 0.991, 0.9375, 1.0, 0.9062, 1.0, 0.9062, 0.991, 0.9062, 0.991, 0.9062, 1.0, 0.875, 1.0, 0.875, 0.991, 0.875, 0.991, 0.875, 1.0, 0.8438, 1.0, 0.8438, 0.991, 0.8438, 0.991, 0.8438, 1.0, 0.8125, 1.0, 0.8125, 0.991, 0.8125, 0.991, 0.8125, 1.0, 0.7812, 1.0, 0.7812, 0.991, 0.7812, 0.991, 0.7812, 1.0, 0.75, 1.0, 0.75, 0.991, 0.75, 0.991, 0.75, 1.0, 0.7188, 1.0, 0.7188, 0.991, 0.7188, 0.991, 0.7188, 1.0, 0.6875, 1.0, 0.6875, 0.991, 0.6875, 0.991, 0.6875, 1.0, 0.6562, 1.0, 0.6562, 0.991, 0.6562, 0.991, 0.6562, 1.0, 0.625, 1.0, 0.625, 0.991, 0.625, 0.991, 0.625, 1.0, 0.5938, 1.0, 0.5938, 0.991, 0.5938, 0.991, 0.5938, 1.0, 0.5625, 1.0, 0.5625, 0.991, 0.5625, 0.991, 0.5625, 1.0, 0.5312, 1.0, 0.5312, 0.991, 0.5312, 0.991, 0.5312, 1.0, 0.5, 1.0, 0.5, 0.991, 0.5, 0.991, 0.5, 1.0, 0.4688, 1.0, 0.4688, 0.991, 0.4688, 0.991, 0.4688, 1.0, 0.4375, 1.0, 0.4375, 0.991, 0.4375, 0.991, 0.4375, 1.0, 0.4062, 1.0, 0.4062, 0.991, 0.4062, 0.991, 0.4062, 1.0, 0.375, 1.0, 0.375, 0.991, 0.375, 0.991, 0.375, 1.0, 0.3438, 1.0, 0.3438, 0.991, 0.3438, 0.991, 0.3438, 1.0, 0.3125, 1.0, 0.3125, 0.991, 0.3125, 0.991, 0.3125, 1.0, 0.2812, 1.0, 0.2812, 0.991, 0.2812, 0.991, 0.2812, 1.0, 0.25, 1.0, 0.25, 0.991, 0.25, 0.991, 0.25, 1.0, 0.2188, 1.0, 0.2188, 0.991, 0.2188, 0.991, 0.2188, 1.0, 0.1875, 1.0, 0.1875, 0.991, 0.1875, 0.991, 0.1875, 1.0, 0.1562, 1.0, 0.1562, 0.991, 0.1562, 0.991, 0.1562, 1.0, 0.125, 1.0, 0.125, 0.991, 0.125, 0.991, 0.125, 1.0, 0.09375, 1.0, 0.09375, 0.991, 0.09375, 0.991, 0.09375, 1.0, 0.0625, 1.0, 0.0625, 0.991, 0.9688, 1.0, 1.0, 1.0, 1.0, 1.0, 0.9688, 1.0, 0.0625, 0.991, 0.0625, 1.0, 0.03125, 1.0, 0.03125, 0.991, 0.03125, 0.991, 0.03125, 1.0, 0.0, 1.0, 0.0, 0.991, 0.9062, 0.5, 0.875, 0.5, 0.875, 0.5, 0.9062, 0.5, 0.5938, 1.0, 0.625, 1.0, 0.625, 1.0, 0.5938, 1.0, 0.8125, 1.0, 0.8438, 1.0, 0.8438, 1.0, 0.8125, 1.0, 0.7812, 1.0, 0.8125, 1.0, 0.8125, 1.0, 0.7812, 1.0, 0.3125, 1.0, 0.3438, 1.0, 0.3438, 1.0, 0.3125, 1.0, 0.8438, 1.0, 0.875, 1.0, 0.875, 1.0, 0.8438, 1.0, 0.9375, 1.0, 0.9688, 1.0, 0.9688, 1.0, 0.9375, 1.0, 0.3438, 1.0, 0.375, 1.0, 0.375, 1.0, 0.3438, 1.0, 0.6875, 1.0, 0.7188, 1.0, 0.7188, 1.0, 0.6875, 1.0, 0.1875, 1.0, 0.2188, 1.0, 0.2188, 1.0, 0.1875, 1.0, 0.5, 1.0, 0.5312, 1.0, 0.5312, 1.0, 0.5, 1.0, 0.7188, 1.0, 0.75, 1.0, 0.75, 1.0, 0.7188, 1.0, 0.2812, 1.0, 0.3125, 1.0, 0.3125, 1.0, 0.2812, 1.0, 0.6562, 1.0, 0.6875, 1.0, 0.6875, 1.0, 0.6562, 1.0, 0.0625, 1.0, 0.09375, 1.0, 0.09375, 1.0, 0.0625, 1.0, 0.125, 1.0, 0.1562, 1.0, 0.1562, 1.0, 0.125, 1.0, 0.4688, 1.0, 0.5, 1.0, 0.5, 1.0, 0.4688, 1.0, 0.2188, 1.0, 0.25, 1.0, 0.25, 1.0, 0.2188, 1.0, 0.1562, 1.0, 0.1875, 1.0, 0.1875, 1.0, 0.1562, 1.0, 0.0, 1.0, 0.03125, 1.0, 0.03125, 1.0, 0.0, 1.0, 0.375, 1.0, 0.4062, 1.0, 0.4062, 1.0, 0.375, 1.0, 0.75, 1.0, 0.7812, 1.0, 0.7812, 1.0, 0.75, 1.0, 0.125, 1.0, 0.1562, 1.0, 0.1562, 1.0, 0.125, 1.0, 0.03125, 1.0, 0.0625, 1.0, 0.0625, 1.0, 0.03125, 1.0, 0.5312, 1.0, 0.5625, 1.0, 0.5625, 1.0, 0.5312, 1.0, 0.9062, 1.0, 0.9375, 1.0, 0.9375, 1.0, 0.9062, 1.0, 0.5625, 1.0, 0.5938, 1.0, 0.5938, 1.0, 0.5625, 1.0, 0.4062, 1.0, 0.4375, 1.0, 0.4375, 1.0, 0.4062, 1.0, 0.09375, 1.0, 0.125, 1.0, 0.125, 1.0, 0.09375, 1.0, 0.875, 1.0, 0.9062, 1.0, 0.9062, 1.0, 0.875, 1.0, 0.4375, 1.0, 0.4688, 1.0, 0.4688, 1.0, 0.4375, 1.0, 0.25, 1.0, 0.2812, 1.0, 0.2812, 1.0, 0.25, 1.0, 0.625, 1.0, 0.6562, 1.0, 0.6562, 1.0, 0.625, 1.0, 0.6562, 1.0, 0.6875, 1.0, 0.6875, 1.0, 0.6562, 1.0, 0.03125, 1.0, 0.0625, 1.0, 0.0625, 1.0, 0.03125, 1.0, 0.3125, 1.0, 0.3438, 1.0, 0.3438, 1.0, 0.3125, 1.0, 0.9062, 1.0, 0.9375, 1.0, 0.9375, 1.0, 0.9062, 1.0, 0.6562, 1.0, 0.6875, 1.0, 0.6875, 1.0, 0.6562, 1.0, 0.8125, 1.0, 0.8438, 1.0, 0.8438, 1.0, 0.8125, 1.0, 0.03125, 1.0, 0.0625, 1.0, 0.0625, 1.0, 0.03125, 1.0, 0.6875, 1.0, 0.7188, 1.0, 0.7188, 1.0, 0.6875, 1.0, 0.1562, 1.0, 0.1875, 1.0, 0.1875, 1.0, 0.1562, 1.0, 0.3125, 1.0, 0.3438, 1.0, 0.3438, 1.0, 0.3125, 1.0, 0.125, 1.0, 0.1562, 1.0, 0.1562, 1.0, 0.125, 1.0, 0.75, 1.0, 0.7812, 1.0, 0.7812, 1.0, 0.75, 1.0, 0.3438, 1.0, 0.375, 1.0, 0.375, 1.0, 0.3438, 1.0, 0.625, 1.0, 0.6562, 1.0, 0.6562, 1.0, 0.625, 1.0, 0.2188, 1.0, 0.25, 1.0, 0.25, 1.0, 0.2188, 1.0, 0.7812, 1.0, 0.8125, 1.0, 0.8125, 1.0, 0.7812, 1.0, 0.375, 1.0, 0.4062, 1.0, 0.4062, 1.0, 0.375, 1.0, 0.5312, 1.0, 0.5625, 1.0, 0.5625, 1.0, 0.5312, 1.0, 0.4062, 1.0, 0.4375, 1.0, 0.4375, 1.0, 0.4062, 1.0, 0.4688, 1.0, 0.5, 1.0, 0.5, 1.0, 0.4688, 1.0, 0.9688, 1.0, 1.0, 1.0, 1.0, 1.0, 0.9688, 1.0, 0.75, 1.0, 0.7812, 1.0, 0.7812, 1.0, 0.75, 1.0, 0.5, 1.0, 0.5312, 1.0, 0.5312, 1.0, 0.5, 1.0, 0.25, 1.0, 0.2812, 1.0, 0.2812, 1.0, 0.25, 1.0, 0.0, 1.0, 0.03125, 1.0, 0.03125, 1.0, 0.0, 1.0, 0.25, 1.0, 0.2812, 1.0, 0.2812, 1.0, 0.25, 1.0, 0.6875, 1.0, 0.7188, 1.0, 0.7188, 1.0, 0.6875, 1.0, 0.875, 1.0, 0.9062, 1.0, 0.9062, 1.0, 0.875, 1.0, 0.2188, 1.0, 0.25, 1.0, 0.25, 1.0, 0.2188, 1.0, 0.9375, 1.0, 0.9688, 1.0, 0.9688, 1.0, 0.9375, 1.0, 0.4062, 1.0, 0.4375, 1.0, 0.4375, 1.0, 0.4062, 1.0, 0.5938, 1.0, 0.625, 1.0, 0.625, 1.0, 0.5938, 1.0, 0.03125, 1.0, 0.0625, 1.0, 0.0625, 1.0, 0.03125, 1.0, 0.8438, 1.0, 0.875, 1.0, 0.875, 1.0, 0.8438, 1.0, 0.0, 1.0, 0.03125, 1.0, 0.03125, 1.0, 0.0, 1.0, 0.8125, 1.0, 0.8438, 1.0, 0.8438, 1.0, 0.8125, 1.0, 0.4688, 1.0, 0.5, 1.0, 0.5, 1.0, 0.4688, 1.0, 0.25, 1.0, 0.2812, 1.0, 0.2812, 1.0, 0.25, 1.0, 0.6562, 1.0, 0.6875, 1.0, 0.6875, 1.0, 0.6562, 1.0, 0.5938, 1.0, 0.625, 1.0, 0.625, 1.0, 0.5938, 1.0, 0.4375, 1.0, 0.4688, 1.0, 0.4688, 1.0, 0.4375, 1.0, 0.2812, 1.0, 0.3125, 1.0, 0.3125, 1.0, 0.2812, 1.0, 0.4062, 1.0, 0.4375, 1.0, 0.4375, 1.0, 0.4062, 1.0, 0.1875, 1.0, 0.2188, 1.0, 0.2188, 1.0, 0.1875, 1.0, 0.5312, 1.0, 0.5625, 1.0, 0.5625, 1.0, 0.5312, 1.0, 0.9375, 1.0, 0.9688, 1.0, 0.9688, 1.0, 0.9375, 1.0, 0.375, 1.0, 0.4062, 1.0, 0.4062, 1.0, 0.375, 1.0, 0.09375, 1.0, 0.125, 1.0, 0.125, 1.0, 0.09375, 1.0, 0.7812, 1.0, 0.8125, 1.0, 0.8125, 1.0, 0.7812, 1.0, 0.5, 1.0, 0.5312, 1.0, 0.5312, 1.0, 0.5, 1.0, 0.2188, 1.0, 0.25, 1.0, 0.25, 1.0, 0.2188, 1.0, 0.9062, 1.0, 0.9375, 1.0, 0.9375, 1.0, 0.9062, 1.0, 0.625, 1.0, 0.6562, 1.0, 0.6562, 1.0, 0.625, 1.0, 0.9688, 1.0, 1.0, 1.0, 1.0, 1.0, 0.9688, 1.0, 0.3438, 1.0, 0.375, 1.0, 0.375, 1.0, 0.3438, 1.0, 0.0625, 1.0, 0.09375, 1.0, 0.09375, 1.0, 0.0625, 1.0, 0.75, 1.0, 0.7812, 1.0, 0.7812, 1.0, 0.75, 1.0, 0.875, 1.0, 0.9062, 1.0, 0.9062, 1.0, 0.875, 1.0, 0.3125, 1.0, 0.3438, 1.0, 0.3438, 1.0, 0.3125, 1.0, 0.7188, 1.0, 0.75, 1.0, 0.75, 1.0, 0.7188, 1.0, 0.1562, 1.0, 0.1875, 1.0, 0.1875, 1.0, 0.1562, 1.0, 0.5625, 1.0, 0.5938, 1.0, 0.5938, 1.0, 0.5625, 1.0, 0.6875, 1.0, 0.7188, 1.0, 0.7188, 1.0, 0.6875, 1.0, 0.125, 1.0, 0.1562, 1.0, 0.1562, 1.0, 0.125, 1.0, 0.5938, 1.0, 0.625, 1.0, 0.625, 1.0, 0.5938, 1.0, 0.8438, 1.0, 0.875, 1.0, 0.875, 1.0, 0.8438, 1.0, 0.7188, 1.0, 0.75, 1.0, 0.75, 1.0, 0.7188, 1.0, 0.625, 1.0, 0.6562, 1.0, 0.6562, 1.0, 0.625, 1.0, 0.375, 1.0, 0.4062, 1.0, 0.4062, 1.0, 0.375, 1.0, 0.1875, 1.0, 0.2188, 1.0, 0.2188, 1.0, 0.1875, 1.0, 0.4375, 1.0, 0.4688, 1.0, 0.4688, 1.0, 0.4375, 1.0, 0.5625, 1.0, 0.5938, 1.0, 0.5938, 1.0, 0.5625, 1.0, 0.7188, 1.0, 0.75, 1.0, 0.75, 1.0, 0.7188, 1.0, 0.875, 1.0, 0.9062, 1.0, 0.9062, 1.0, 0.875, 1.0, 0.125, 1.0, 0.1562, 1.0, 0.1562, 1.0, 0.125, 1.0, 0.0625, 1.0, 0.09375, 1.0, 0.09375, 1.0, 0.0625, 1.0, 0.9688, 1.0, 1.0, 1.0, 1.0, 1.0, 0.9688, 1.0, 0.9062, 1.0, 0.9375, 1.0, 0.9375, 1.0, 0.9062, 1.0, 0.5, 1.0, 0.5312, 1.0, 0.5312, 1.0, 0.5, 1.0, 0.09375, 1.0, 0.125, 1.0, 0.125, 1.0, 0.09375, 1.0, 0.9375, 1.0, 0.9688, 1.0, 0.9688, 1.0, 0.9375, 1.0, 0.1875, 1.0, 0.2188, 1.0, 0.2188, 1.0, 0.1875, 1.0, 0.2812, 1.0, 0.3125, 1.0, 0.3125, 1.0, 0.2812, 1.0, 0.8125, 1.0, 0.8438, 1.0, 0.8438, 1.0, 0.8125, 1.0, 0.5625, 1.0, 0.5938, 1.0, 0.5938, 1.0, 0.5625, 1.0, 0.0625, 1.0, 0.09375, 1.0, 0.09375, 1.0, 0.0625, 1.0, 0.7812, 1.0, 0.8125, 1.0, 0.8125, 1.0, 0.7812, 1.0, 0.5312, 1.0, 0.5625, 1.0, 0.5625, 1.0, 0.5312, 1.0, 0.2812, 1.0, 0.3125, 1.0, 0.3125, 1.0, 0.2812, 1.0, 0.4375, 1.0, 0.4688, 1.0, 0.4688, 1.0, 0.4375, 1.0, 0.0, 1.0, 0.03125, 1.0, 0.03125, 1.0, 0.0, 1.0, 0.1562, 1.0, 0.1875, 1.0, 0.1875, 1.0, 0.1562, 1.0, 0.3438, 1.0, 0.375, 1.0, 0.375, 1.0, 0.3438, 1.0, 0.09375, 1.0, 0.125, 1.0, 0.125, 1.0, 0.09375, 1.0, 0.4688, 1.0, 0.5, 1.0, 0.5, 1.0, 0.4688, 1.0, 0.8438, 1.0, 0.875, 1.0, 0.875, 1.0, 0.8438, 1.0, 0.5938, 1.0, 0.625, 1.0, 0.625, 1.0, 0.5938, 1.0, 0.03125, 1.0, 0.0625, 1.0, 0.0625, 1.0, 0.03125, 1.0, 0.4375, 1.0, 0.4688, 1.0, 0.4688, 1.0, 0.4375, 1.0, 0.8438, 1.0, 0.875, 1.0, 0.875, 1.0, 0.8438, 1.0, 0.2812, 1.0, 0.3125, 1.0, 0.3125, 1.0, 0.2812, 1.0, 0.0, 1.0, 0.03125, 1.0, 0.03125, 1.0, 0.0, 1.0, 0.4062, 1.0, 0.4375, 1.0, 0.4375, 1.0, 0.4062, 1.0, 0.8125, 1.0, 0.8438, 1.0, 0.8438, 1.0, 0.8125, 1.0, 0.9688, 1.0, 0.0, 1.0, 0.03125, 1.0, 0.0625, 1.0, 0.09375, 1.0, 0.125, 1.0, 0.1562, 1.0, 0.1875, 1.0, 0.2188, 1.0, 0.25, 1.0, 0.2812, 1.0, 0.3125, 1.0, 0.3438, 1.0, 0.375, 1.0, 0.4062, 1.0, 0.4375, 1.0, 0.4688, 1.0, 0.5, 1.0, 0.5312, 1.0, 0.5625, 1.0, 0.5938, 1.0, 0.625, 1.0, 0.6562, 1.0, 0.6875, 1.0, 0.7188, 1.0, 0.75, 1.0, 0.7812, 1.0, 0.8125, 1.0, 0.8438, 1.0, 0.875, 1.0, 0.9062, 1.0, 0.9375, 1.0, 0.1875, 1.0, 0.2188, 1.0, 0.2188, 1.0, 0.1875, 1.0, 0.4688, 1.0, 0.5, 1.0, 0.5, 1.0, 0.4688, 1.0, 0.5312, 1.0, 0.5625, 1.0, 0.5625, 1.0, 0.5312, 1.0, 0.25, 1.0, 0.2812, 1.0, 0.2812, 1.0, 0.25, 1.0, 0.9375, 1.0, 0.9688, 1.0, 0.9688, 1.0, 0.9375, 1.0, 0.6562, 1.0, 0.6875, 1.0, 0.6875, 1.0, 0.6562, 1.0, 0.375, 1.0, 0.4062, 1.0, 0.4062, 1.0, 0.375, 1.0, 0.09375, 1.0, 0.125, 1.0, 0.125, 1.0, 0.09375, 1.0, 0.7812, 1.0, 0.8125, 1.0, 0.8125, 1.0, 0.7812, 1.0, 0.5, 1.0, 0.5312, 1.0, 0.5312, 1.0, 0.5, 1.0, 0.2188, 1.0, 0.25, 1.0, 0.25, 1.0, 0.2188, 1.0, 0.9062, 1.0, 0.9375, 1.0, 0.9375, 1.0, 0.9062, 1.0, 0.625, 1.0, 0.6562, 1.0, 0.6562, 1.0, 0.625, 1.0, 0.3438, 1.0, 0.375, 1.0, 0.375, 1.0, 0.3438, 1.0, 0.0625, 1.0, 0.09375, 1.0, 0.09375, 1.0, 0.0625, 1.0, 0.75, 1.0, 0.7812, 1.0, 0.7812, 1.0, 0.75, 1.0, 0.875, 1.0, 0.9062, 1.0, 0.9062, 1.0, 0.875, 1.0, 0.3125, 1.0, 0.3438, 1.0, 0.3438, 1.0, 0.3125, 1.0, 0.7188, 1.0, 0.75, 1.0, 0.75, 1.0, 0.7188, 1.0, 0.1562, 1.0, 0.1875, 1.0, 0.1875, 1.0, 0.1562, 1.0, 0.5625, 1.0, 0.5938, 1.0, 0.5938, 1.0, 0.5625, 1.0, 0.9688, 1.0, 1.0, 1.0, 1.0, 1.0, 0.9688, 1.0, 0.6875, 1.0, 0.7188, 1.0, 0.7188, 1.0, 0.6875, 1.0, 0.2188, 0.5, 0.1875, 0.5, 0.1875, 0.5, 0.2188, 0.5, 0.625, 0.5, 0.5938, 0.5, 0.5938, 0.5, 0.625, 0.5, 0.3438, 0.5, 0.3125, 0.5, 0.3125, 0.5, 0.3438, 0.5, 0.0625, 0.5, 0.03125, 0.5, 0.03125, 0.5, 0.0625, 0.5, 0.75, 0.5, 0.7188, 0.5, 0.7188, 0.5, 0.75, 0.5, 0.4688, 0.5, 0.4375, 0.5, 0.4375, 0.5, 0.4688, 0.5, 0.1875, 0.5, 0.1562, 0.5, 0.1562, 0.5, 0.1875, 0.5, 0.875, 0.5, 0.8438, 0.5, 0.8438, 0.5, 0.875, 0.5, 0.5938, 0.5, 0.5625, 0.5, 0.5625, 0.5, 0.5938, 0.5, 0.3125, 0.5, 0.2812, 0.5, 0.2812, 0.5, 0.3125, 0.5, 1.0, 0.5, 0.9688, 0.5, 0.9688, 0.5, 1.0, 0.5, 0.03125, 0.5, 0.0, 0.5, 0.0, 0.5, 0.03125, 0.5, 0.7188, 0.5, 0.6875, 0.5, 0.6875, 0.5, 0.7188, 0.5, 0.4375, 0.5, 0.4063, 0.5, 0.4062, 0.5, 0.4375, 0.5, 0.1562, 0.5, 0.125, 0.5, 0.125, 0.5, 0.1562, 0.5, 0.8438, 0.5, 0.8125, 0.5, 0.8125, 0.5, 0.8438, 0.5, 0.5625, 0.5, 0.5312, 0.5, 0.5312, 0.5, 0.5625, 0.5, 0.2812, 0.5, 0.25, 0.5, 0.25, 0.5, 0.2812, 0.5, 0.9688, 0.5, 0.9375, 0.5, 0.9375, 0.5, 0.9688, 0.5, 0.6875, 0.5, 0.6562, 0.5, 0.6562, 0.5, 0.6875, 0.5, 0.4063, 0.5, 0.375, 0.5, 0.375, 0.5, 0.4062, 0.5, 0.125, 0.5, 0.09375, 0.5, 0.09375, 0.5, 0.125, 0.5, 0.8125, 0.5, 0.7812, 0.5, 0.7812, 0.5, 0.8125, 0.5, 0.5312, 0.5, 0.5, 0.5, 0.5, 0.5, 0.5312, 0.5, 0.25, 0.5, 0.2188, 0.5, 0.2188, 0.5, 0.25, 0.5, 0.9375, 0.5, 0.9062, 0.5, 0.9062, 0.5, 0.9375, 0.5, 0.6562, 0.5, 0.625, 0.5, 0.625, 0.5, 0.6562, 0.5, 0.375, 0.5, 0.3438, 0.5, 0.3438, 0.5, 0.375, 0.5, 0.09375, 0.5, 0.0625, 0.5, 0.0625, 0.5, 0.09375, 0.5, 0.7812, 0.5, 0.75, 0.5, 0.75, 0.5, 0.7812, 0.5, 0.5, 0.5, 0.4688, 0.5, 0.4688, 0.5, 0.5, 0.5, 0.2188, 0.5, 0.1875, 0.5, 0.1875, 0.5, 0.2188, 0.5, 0.2187, 0.5, 0.1875, 0.5, 0.1875, 0.5, 0.2188, 0.5, 0.5, 0.5, 0.4688, 0.5, 0.4688, 0.5, 0.5, 0.5, 0.7812, 0.5, 0.75, 0.5, 0.75, 0.5, 0.7812, 0.5, 0.09375, 0.5, 0.0625, 0.5, 0.0625, 0.5, 0.09375, 0.5, 0.375, 0.5, 0.3438, 0.5, 0.3438, 0.5, 0.375, 0.5, 0.6562, 0.5, 0.625, 0.5, 0.625, 0.5, 0.6562, 0.5, 0.9375, 0.5, 0.9062, 0.5, 0.9062, 0.5, 0.9375, 0.5, 0.25, 0.5, 0.2187, 0.5, 0.2188, 0.5, 0.25, 0.5, 0.5312, 0.5, 0.5, 0.5, 0.5, 0.5, 0.5312, 0.5, 0.8125, 0.5, 0.7812, 0.5, 0.7812, 0.5, 0.8125, 0.5, 0.125, 0.5, 0.09375, 0.5, 0.09375, 0.5, 0.125, 0.5, 0.4062, 0.5, 0.375, 0.5, 0.375, 0.5, 0.4063, 0.5, 0.6875, 0.5, 0.6562, 0.5, 0.6562, 0.5, 0.6875, 0.5, 0.9688, 0.5, 0.9375, 0.5, 0.9375, 0.5, 0.9688, 0.5, 0.2812, 0.5, 0.25, 0.5, 0.25, 0.5, 0.2812, 0.5, 0.5625, 0.5, 0.5312, 0.5, 0.5312, 0.5, 0.5625, 0.5, 0.8437, 0.5, 0.8125, 0.5, 0.8125, 0.5, 0.8438, 0.5, 0.1562, 0.5, 0.125, 0.5, 0.125, 0.5, 0.1562, 0.5, 0.4375, 0.5, 0.4062, 0.5, 0.4063, 0.5, 0.4375, 0.5, 0.7188, 0.5, 0.6875, 0.5, 0.6875, 0.5, 0.7188, 0.5, 0.03125, 0.5, 0.0, 0.5, 0.0, 0.5, 0.03125, 0.5, 1.0, 0.5, 0.9688, 0.5, 0.9688, 0.5, 1.0, 0.5, 0.3125, 0.5, 0.2812, 0.5, 0.2812, 0.5, 0.3125, 0.5, 0.5938, 0.5, 0.5625, 0.5, 0.5625, 0.5, 0.5938, 0.5, 0.875, 0.5, 0.8437, 0.5, 0.8438, 0.5, 0.875, 0.5, 0.1875, 0.5, 0.1562, 0.5, 0.1562, 0.5, 0.1875, 0.5, 0.4688, 0.5, 0.4375, 0.5, 0.4375, 0.5, 0.4688, 0.5, 0.75, 0.5, 0.7188, 0.5, 0.7188, 0.5, 0.75, 0.5, 0.0625, 0.5, 0.03125, 0.5, 0.03125, 0.5, 0.0625, 0.5, 0.3438, 0.5, 0.3125, 0.5, 0.3125, 0.5, 0.3438, 0.5, 0.625, 0.5, 0.5938, 0.5, 0.5938, 0.5, 0.625, 0.5, 0.9062, 0.5, 0.875, 0.5, 0.875, 0.5, 0.9062, 0.5, 0.9062, 0.5, 0.875, 0.5, 0.875, 0.5, 0.9062, 0.5, 0.625, 0.5, 0.5938, 0.5, 0.5938, 0.5, 0.625, 0.5, 0.3438, 0.5, 0.3125, 0.5, 0.3125, 0.5, 0.3438, 0.5, 0.0625, 0.5, 0.03125, 0.5, 0.03125, 0.5, 0.0625, 0.5, 0.75, 0.5, 0.7188, 0.5, 0.7188, 0.5, 0.75, 0.5, 0.4688, 0.5, 0.4375, 0.5, 0.4375, 0.5, 0.4688, 0.5, 0.1875, 0.5, 0.1562, 0.5, 0.1562, 0.5, 0.1875, 0.5, 0.875, 0.5, 0.8438, 0.5, 0.8437, 0.5, 0.875, 0.5, 0.5938, 0.5, 0.5625, 0.5, 0.5625, 0.5, 0.5938, 0.5, 0.3125, 0.5, 0.2812, 0.5, 0.2812, 0.5, 0.3125, 0.5, 1.0, 0.5, 0.9688, 0.5, 0.9688, 0.5, 1.0, 0.5, 0.03125, 0.5, 0.0, 0.5, 0.0, 0.5, 0.03125, 0.5, 0.7188, 0.5, 0.6875, 0.5, 0.6875, 0.5, 0.7188, 0.5, 0.4375, 0.5, 0.4062, 0.5, 0.4062, 0.5, 0.4375, 0.5, 0.1562, 0.5, 0.125, 0.5, 0.125, 0.5, 0.1562, 0.5, 0.8438, 0.5, 0.8125, 0.5, 0.8125, 0.5, 0.8437, 0.5, 0.5625, 0.5, 0.5312, 0.5, 0.5312, 0.5, 0.5625, 0.5, 0.2812, 0.5, 0.25, 0.5, 0.25, 0.5, 0.2812, 0.5, 0.9688, 0.5, 0.9375, 0.5, 0.9375, 0.5, 0.9688, 0.5, 0.6875, 0.5, 0.6562, 0.5, 0.6562, 0.5, 0.6875, 0.5, 0.4062, 0.5, 0.375, 0.5, 0.375, 0.5, 0.4062, 0.5, 0.125, 0.5, 0.09375, 0.5, 0.09375, 0.5, 0.125, 0.5, 0.8125, 0.5, 0.7812, 0.5, 0.7812, 0.5, 0.8125, 0.5, 0.5312, 0.5, 0.5, 0.5, 0.5, 0.5, 0.5312, 0.5, 0.25, 0.5, 0.2188, 0.5, 0.2187, 0.5, 0.25, 0.5, 0.9375, 0.5, 0.9062, 0.5, 0.9062, 0.5, 0.9375, 0.5, 0.6562, 0.5, 0.625, 0.5, 0.625, 0.5, 0.6562, 0.5, 0.375, 0.5, 0.3438, 0.5, 0.3438, 0.5, 0.375, 0.5, 0.09375, 0.5, 0.0625, 0.5, 0.0625, 0.5, 0.09375, 0.5, 0.7812, 0.5, 0.75, 0.5, 0.75, 0.5, 0.7812, 0.5, 0.5, 0.5, 0.4688, 0.5, 0.4688, 0.5, 0.5, 0.5, 0.2188, 0.5, 0.1875, 0.5, 0.1875, 0.5, 0.2187, 0.5, 0.03125, 0.5, 0.03125, 0.5097, 0.0, 0.5097, 0.0, 0.5, 0.0625, 0.5, 0.0625, 0.5097, 0.03125, 0.5097, 0.03125, 0.5, 0.09375, 0.5, 0.09375, 0.5097, 0.0625, 0.5097, 0.0625, 0.5, 0.125, 0.5, 0.125, 0.5097, 0.09375, 0.5097, 0.09375, 0.5, 0.1562, 0.5, 0.1562, 0.5097, 0.125, 0.5097, 0.125, 0.5, 0.1875, 0.5, 0.1875, 0.5097, 0.1562, 0.5097, 0.1562, 0.5, 0.2188, 0.5, 0.2188, 0.5097, 0.1875, 0.5097, 0.1875, 0.5, 0.25, 0.5, 0.25, 0.5097, 0.2188, 0.5097, 0.2188, 0.5, 0.2812, 0.5, 0.2812, 0.5097, 0.25, 0.5097, 0.25, 0.5, 0.3125, 0.5, 0.3125, 0.5097, 0.2812, 0.5097, 0.2812, 0.5, 0.3438, 0.5, 0.3438, 0.5097, 0.3125, 0.5097, 0.3125, 0.5, 0.375, 0.5, 0.375, 0.5097, 0.3438, 0.5097, 0.3438, 0.5, 0.4062, 0.5, 0.4062, 0.5097, 0.375, 0.5097, 0.375, 0.5, 0.4375, 0.5, 0.4375, 0.5097, 0.4062, 0.5097, 0.4062, 0.5, 0.4688, 0.5, 0.4688, 0.5097, 0.4375, 0.5097, 0.4375, 0.5, 0.5, 0.5, 0.5, 0.5097, 0.4688, 0.5097, 0.4688, 0.5, 0.5312, 0.5, 0.5312, 0.5097, 0.5, 0.5097, 0.5, 0.5, 0.5625, 0.5, 0.5625, 0.5097, 0.5312, 0.5097, 0.5312, 0.5, 0.5938, 0.5, 0.5938, 0.5097, 0.5625, 0.5097, 0.5625, 0.5, 0.625, 0.5, 0.625, 0.5097, 0.5938, 0.5097, 0.5938, 0.5, 0.6562, 0.5, 0.6562, 0.5097, 0.625, 0.5097, 0.625, 0.5, 0.6875, 0.5, 0.6875, 0.5097, 0.6562, 0.5097, 0.6562, 0.5, 0.7188, 0.5, 0.7187, 0.5097, 0.6875, 0.5097, 0.6875, 0.5, 0.75, 0.5, 0.75, 0.5097, 0.7187, 0.5097, 0.7188, 0.5, 0.7812, 0.5, 0.7812, 0.5097, 0.75, 0.5097, 0.75, 0.5, 0.8125, 0.5, 0.8125, 0.5097, 0.7812, 0.5097, 0.7812, 0.5, 0.8438, 0.5, 0.8438, 0.5097, 0.8125, 0.5097, 0.8125, 0.5, 0.875, 0.5, 0.875, 0.5097, 0.8438, 0.5097, 0.8438, 0.5, 0.9062, 0.5, 0.9062, 0.5097, 0.875, 0.5097, 0.875, 0.5, 0.9375, 0.5, 0.9375, 0.5097, 0.9062, 0.5097, 0.9062, 0.5, 0.9688, 0.5, 0.9688, 0.5097, 0.9375, 0.5097, 0.9375, 0.5, 1.0, 0.5, 1.0, 0.5097, 0.9688, 0.5097, 0.9688, 0.5, 0.03125, 0.5097, 0.03125, 0.6685, 0.0, 0.6685, 0.0, 0.5097, 0.0625, 0.5097, 0.0625, 0.6685, 0.03125, 0.6685, 0.03125, 0.5097, 0.09375, 0.5097, 0.09375, 0.6685, 0.0625, 0.6685, 0.0625, 0.5097, 0.125, 0.5097, 0.125, 0.6685, 0.09375, 0.6685, 0.09375, 0.5097, 0.1562, 0.5097, 0.1562, 0.6685, 0.125, 0.6685, 0.125, 0.5097, 0.1875, 0.5097, 0.1875, 0.6685, 0.1562, 0.6685, 0.1562, 0.5097, 0.2188, 0.5097, 0.2188, 0.6685, 0.1875, 0.6685, 0.1875, 0.5097, 0.25, 0.5097, 0.25, 0.6685, 0.2188, 0.6685, 0.2188, 0.5097, 0.2812, 0.5097, 0.2812, 0.6685, 0.25, 0.6685, 0.25, 0.5097, 0.3125, 0.5097, 0.3125, 0.6685, 0.2812, 0.6685, 0.2812, 0.5097, 0.3438, 0.5097, 0.3438, 0.6685, 0.3125, 0.6685, 0.3125, 0.5097, 0.375, 0.5097, 0.375, 0.6685, 0.3438, 0.6685, 0.3438, 0.5097, 0.4062, 0.5097, 0.4062, 0.6685, 0.375, 0.6685, 0.375, 0.5097, 0.4375, 0.5097, 0.4375, 0.6685, 0.4062, 0.6685, 0.4062, 0.5097, 0.4688, 0.5097, 0.4688, 0.6685, 0.4375, 0.6685, 0.4375, 0.5097, 0.5, 0.5097, 0.5, 0.6685, 0.4688, 0.6685, 0.4688, 0.5097, 0.5312, 0.5097, 0.5312, 0.6685, 0.5, 0.6685, 0.5, 0.5097, 0.5625, 0.5097, 0.5625, 0.6685, 0.5312, 0.6685, 0.5312, 0.5097, 0.5938, 0.5097, 0.5938, 0.6685, 0.5625, 0.6685, 0.5625, 0.5097, 0.625, 0.5097, 0.625, 0.6685, 0.5938, 0.6685, 0.5938, 0.5097, 0.6562, 0.5097, 0.6563, 0.6685, 0.625, 0.6685, 0.625, 0.5097, 0.6875, 0.5097, 0.6875, 0.6685, 0.6563, 0.6685, 0.6562, 0.5097, 0.7187, 0.5097, 0.7188, 0.6685, 0.6875, 0.6685, 0.6875, 0.5097, 0.75, 0.5097, 0.75, 0.6685, 0.7188, 0.6685, 0.7187, 0.5097, 0.7812, 0.5097, 0.7812, 0.6685, 0.75, 0.6685, 0.75, 0.5097, 0.8125, 0.5097, 0.8125, 0.6685, 0.7812, 0.6685, 0.7812, 0.5097, 0.8438, 0.5097, 0.8438, 0.6685, 0.8125, 0.6685, 0.8125, 0.5097, 0.875, 0.5097, 0.875, 0.6685, 0.8438, 0.6685, 0.8438, 0.5097, 0.9062, 0.5097, 0.9062, 0.6685, 0.875, 0.6685, 0.875, 0.5097, 0.9375, 0.5097, 0.9375, 0.6685, 0.9062, 0.6685, 0.9062, 0.5097, 0.9688, 0.5097, 0.9688, 0.6685, 0.9375, 0.6685, 0.9375, 0.5097, 1.0, 0.5097, 1.0, 0.6685, 0.9688, 0.6685, 0.9688, 0.5097, 0.03125, 0.6685, 0.03125, 0.8272, 0.0, 0.8272, 0.0, 0.6685, 0.0625, 0.6685, 0.0625, 0.8272, 0.03125, 0.8272, 0.03125, 0.6685, 0.09375, 0.6685, 0.09375, 0.8272, 0.0625, 0.8272, 0.0625, 0.6685, 0.125, 0.6685, 0.125, 0.8272, 0.09375, 0.8272, 0.09375, 0.6685, 0.1562, 0.6685, 0.1562, 0.8272, 0.125, 0.8272, 0.125, 0.6685, 0.1875, 0.6685, 0.1875, 0.8272, 0.1562, 0.8272, 0.1562, 0.6685, 0.2188, 0.6685, 0.2188, 0.8272, 0.1875, 0.8272, 0.1875, 0.6685, 0.25, 0.6685, 0.25, 0.8272, 0.2188, 0.8272, 0.2188, 0.6685, 0.2812, 0.6685, 0.2812, 0.8272, 0.25, 0.8272, 0.25, 0.6685, 0.3125, 0.6685, 0.3125, 0.8272, 0.2812, 0.8272, 0.2812, 0.6685, 0.3438, 0.6685, 0.3438, 0.8272, 0.3125, 0.8272, 0.3125, 0.6685, 0.375, 0.6685, 0.375, 0.8272, 0.3438, 0.8272, 0.3438, 0.6685, 0.4062, 0.6685, 0.4062, 0.8272, 0.375, 0.8272, 0.375, 0.6685, 0.4375, 0.6685, 0.4375, 0.8272, 0.4062, 0.8272, 0.4062, 0.6685, 0.4688, 0.6685, 0.4688, 0.8272, 0.4375, 0.8272, 0.4375, 0.6685, 0.5, 0.6685, 0.5, 0.8272, 0.4688, 0.8272, 0.4688, 0.6685, 0.5312, 0.6685, 0.5312, 0.8272, 0.5, 0.8272, 0.5, 0.6685, 0.5625, 0.6685, 0.5625, 0.8272, 0.5312, 0.8272, 0.5312, 0.6685, 0.5938, 0.6685, 0.5937, 0.8272, 0.5625, 0.8272, 0.5625, 0.6685, 0.625, 0.6685, 0.625, 0.8272, 0.5937, 0.8272, 0.5938, 0.6685, 0.6563, 0.6685, 0.6562, 0.8272, 0.625, 0.8272, 0.625, 0.6685, 0.6875, 0.6685, 0.6875, 0.8272, 0.6562, 0.8272, 0.6563, 0.6685, 0.7188, 0.6685, 0.7188, 0.8272, 0.6875, 0.8272, 0.6875, 0.6685, 0.75, 0.6685, 0.75, 0.8272, 0.7188, 0.8272, 0.7188, 0.6685, 0.7812, 0.6685, 0.7812, 0.8272, 0.75, 0.8272, 0.75, 0.6685, 0.8125, 0.6685, 0.8125, 0.8272, 0.7812, 0.8272, 0.7812, 0.6685, 0.8438, 0.6685, 0.8438, 0.8272, 0.8125, 0.8272, 0.8125, 0.6685, 0.875, 0.6685, 0.875, 0.8272, 0.8438, 0.8272, 0.8438, 0.6685, 0.9062, 0.6685, 0.9062, 0.8272, 0.875, 0.8272, 0.875, 0.6685, 0.9375, 0.6685, 0.9375, 0.8272, 0.9062, 0.8272, 0.9062, 0.6685, 0.9688, 0.6685, 0.9688, 0.8272, 0.9375, 0.8272, 0.9375, 0.6685, 1.0, 0.6685, 1.0, 0.8272, 0.9688, 0.8272, 0.9688, 0.6685, 0.03125, 0.8272, 0.03125, 0.8372, 0.0, 0.8372, 0.0, 0.8272, 0.0625, 0.8272, 0.0625, 0.8372, 0.03125, 0.8372, 0.03125, 0.8272, 0.09375, 0.8272, 0.09375, 0.8372, 0.0625, 0.8372, 0.0625, 0.8272, 0.125, 0.8272, 0.125, 0.8372, 0.09375, 0.8372, 0.09375, 0.8272, 0.1562, 0.8272, 0.1562, 0.8372, 0.125, 0.8372, 0.125, 0.8272, 0.1875, 0.8272, 0.1875, 0.8372, 0.1562, 0.8372, 0.1562, 0.8272, 0.2188, 0.8272, 0.2188, 0.8372, 0.1875, 0.8372, 0.1875, 0.8272, 0.25, 0.8272, 0.25, 0.8372, 0.2188, 0.8372, 0.2188, 0.8272, 0.2812, 0.8272, 0.2812, 0.8372, 0.25, 0.8372, 0.25, 0.8272, 0.3125, 0.8272, 0.3125, 0.8372, 0.2812, 0.8372, 0.2812, 0.8272, 0.3438, 0.8272, 0.3438, 0.8372, 0.3125, 0.8372, 0.3125, 0.8272, 0.375, 0.8272, 0.375, 0.8372, 0.3438, 0.8372, 0.3438, 0.8272, 0.4062, 0.8272, 0.4062, 0.8372, 0.375, 0.8372, 0.375, 0.8272, 0.4375, 0.8272, 0.4375, 0.8372, 0.4062, 0.8372, 0.4062, 0.8272, 0.4688, 0.8272, 0.4688, 0.8372, 0.4375, 0.8372, 0.4375, 0.8272, 0.5, 0.8272, 0.5, 0.8372, 0.4688, 0.8372, 0.4688, 0.8272, 0.5312, 0.8272, 0.5312, 0.8372, 0.5, 0.8372, 0.5, 0.8272, 0.5625, 0.8272, 0.5625, 0.8372, 0.5312, 0.8372, 0.5312, 0.8272, 0.5937, 0.8272, 0.5937, 0.8372, 0.5625, 0.8372, 0.5625, 0.8272, 0.625, 0.8272, 0.625, 0.8372, 0.5937, 0.8372, 0.5937, 0.8272, 0.6562, 0.8272, 0.6562, 0.8372, 0.625, 0.8372, 0.625, 0.8272, 0.6875, 0.8272, 0.6875, 0.8372, 0.6562, 0.8372, 0.6562, 0.8272, 0.7188, 0.8272, 0.7187, 0.8372, 0.6875, 0.8372, 0.6875, 0.8272, 0.75, 0.8272, 0.75, 0.8372, 0.7187, 0.8372, 0.7188, 0.8272, 0.7812, 0.8272, 0.7812, 0.8372, 0.75, 0.8372, 0.75, 0.8272, 0.8125, 0.8272, 0.8125, 0.8372, 0.7812, 0.8372, 0.7812, 0.8272, 0.8438, 0.8272, 0.8438, 0.8372, 0.8125, 0.8372, 0.8125, 0.8272, 0.875, 0.8272, 0.875, 0.8372, 0.8438, 0.8372, 0.8438, 0.8272, 0.9062, 0.8272, 0.9062, 0.8372, 0.875, 0.8372, 0.875, 0.8272, 0.9375, 0.8272, 0.9375, 0.8372, 0.9062, 0.8372, 0.9062, 0.8272, 0.9688, 0.8272, 0.9688, 0.8372, 0.9375, 0.8372, 0.9375, 0.8272, 1.0, 0.8272, 1.0, 0.8372, 0.9688, 0.8372, 0.9688, 0.8272, 0.03125, 0.8372, 0.03125, 0.991, 0.0, 0.991, 0.0, 0.8372, 0.0625, 0.8372, 0.0625, 0.991, 0.03125, 0.991, 0.03125, 0.8372, 0.09375, 0.8372, 0.09375, 0.991, 0.0625, 0.991, 0.0625, 0.8372, 0.125, 0.8372, 0.125, 0.991, 0.09375, 0.991, 0.09375, 0.8372, 0.1562, 0.8372, 0.1562, 0.991, 0.125, 0.991, 0.125, 0.8372, 0.1875, 0.8372, 0.1875, 0.991, 0.1562, 0.991, 0.1562, 0.8372, 0.2188, 0.8372, 0.2188, 0.991, 0.1875, 0.991, 0.1875, 0.8372, 0.25, 0.8372, 0.25, 0.991, 0.2188, 0.991, 0.2188, 0.8372, 0.2812, 0.8372, 0.2812, 0.991, 0.25, 0.991, 0.25, 0.8372, 0.3125, 0.8372, 0.3125, 0.991, 0.2812, 0.991, 0.2812, 0.8372, 0.3438, 0.8372, 0.3438, 0.991, 0.3125, 0.991, 0.3125, 0.8372, 0.375, 0.8372, 0.375, 0.991, 0.3438, 0.991, 0.3438, 0.8372, 0.4062, 0.8372, 0.4062, 0.991, 0.375, 0.991, 0.375, 0.8372, 0.4375, 0.8372, 0.4375, 0.991, 0.4062, 0.991, 0.4062, 0.8372, 0.4688, 0.8372, 0.4688, 0.991, 0.4375, 0.991, 0.4375, 0.8372, 0.5, 0.8372, 0.5, 0.991, 0.4688, 0.991, 0.4688, 0.8372, 0.5312, 0.8372, 0.5312, 0.991, 0.5, 0.991, 0.5, 0.8372, 0.5625, 0.8372, 0.5625, 0.991, 0.5312, 0.991, 0.5312, 0.8372, 0.5937, 0.8372, 0.5938, 0.991, 0.5625, 0.991, 0.5625, 0.8372, 0.625, 0.8372, 0.625, 0.991, 0.5938, 0.991, 0.5937, 0.8372, 0.6562, 0.8372, 0.6562, 0.991, 0.625, 0.991, 0.625, 0.8372, 0.6875, 0.8372, 0.6875, 0.991, 0.6562, 0.991, 0.6562, 0.8372, 0.7187, 0.8372, 0.7188, 0.991, 0.6875, 0.991, 0.6875, 0.8372, 0.75, 0.8372, 0.75, 0.991, 0.7188, 0.991, 0.7187, 0.8372, 0.7812, 0.8372, 0.7812, 0.991, 0.75, 0.991, 0.75, 0.8372, 0.8125, 0.8372, 0.8125, 0.991, 0.7812, 0.991, 0.7812, 0.8372, 0.8438, 0.8372, 0.8438, 0.991, 0.8125, 0.991, 0.8125, 0.8372, 0.875, 0.8372, 0.875, 0.991, 0.8438, 0.991, 0.8438, 0.8372, 0.9062, 0.8372, 0.9062, 0.991, 0.875, 0.991, 0.875, 0.8372, 0.9375, 0.8372, 0.9375, 0.991, 0.9062, 0.991, 0.9062, 0.8372, 0.9688, 0.8372, 0.9688, 0.991, 0.9375, 0.991, 0.9375, 0.8372, 1.0, 0.8372, 1.0, 0.991, 0.9688, 0.991, 0.9688, 0.8372, 0.75, 0.49, 0.7968, 0.4854, 0.8418, 0.4717, 0.8833, 0.4496, 0.9197, 0.4197, 0.9496, 0.3833, 0.9717, 0.3418, 0.9854, 0.2968, 0.99, 0.25, 0.9854, 0.2032, 0.9717, 0.1582, 0.9496, 0.1167, 0.9197, 0.08029, 0.8833, 0.05045, 0.8418, 0.02827, 0.7968, 0.01461, 0.75, 0.01, 0.7032, 0.01461, 0.6582, 0.02827, 0.6167, 0.05045, 0.5803, 0.08029, 0.5504, 0.1167, 0.5283, 0.1582, 0.5146, 0.2032, 0.51, 0.25, 0.5146, 0.2968, 0.5283, 0.3418, 0.5504, 0.3833, 0.5803, 0.4197, 0.6167, 0.4496, 0.6582, 0.4717, 0.7032, 0.4854, 0.625, 0.5, 0.5938, 0.5, 0.5938, 0.5, 0.625, 0.5, 0.1875, 0.5, 0.1562, 0.5, 0.1562, 0.5, 0.1875, 0.5, 0.5938, 0.5, 0.5625, 0.5, 0.5625, 0.5, 0.5938, 0.5, 1.0, 0.5, 0.9688, 0.5, 0.9688, 0.5, 1.0, 0.5, 0.1562, 0.5, 0.125, 0.5, 0.125, 0.5, 0.1562, 0.5, 0.5625, 0.5, 0.5312, 0.5, 0.5312, 0.5, 0.5625, 0.5, 0.9688, 0.5, 0.9375, 0.5, 0.9375, 0.5, 0.9688, 0.5, 0.125, 0.5, 0.09375, 0.5, 0.09375, 0.5, 0.125, 0.5, 0.5312, 0.5, 0.5, 0.5, 0.5, 0.5, 0.5312, 0.5, 0.9375, 0.5, 0.9062, 0.5, 0.9062, 0.5, 0.9375, 0.5, 0.09375, 0.5, 0.0625, 0.5, 0.0625, 0.5, 0.09375, 0.5, 0.5, 0.5, 0.4688, 0.5, 0.4688, 0.5, 0.5, 0.5, 0.9062, 0.5, 0.875, 0.5, 0.875, 0.5, 0.9062, 0.5, 0.0625, 0.5, 0.03125, 0.5, 0.03125, 0.5, 0.0625, 0.5, 0.4688, 0.5, 0.4375, 0.5, 0.4375, 0.5, 0.4688, 0.5, 0.875, 0.5, 0.8438, 0.5, 0.8438, 0.5, 0.875, 0.5, 0.03125, 0.5, 0.0, 0.5, 0.0, 0.5, 0.03125, 0.5, 0.4375, 0.5, 0.4062, 0.5, 0.4062, 0.5, 0.4375, 0.5, 0.8438, 0.5, 0.8125, 0.5, 0.8125, 0.5, 0.8438, 0.5, 0.4062, 0.5, 0.375, 0.5, 0.375, 0.5, 0.4062, 0.5, 0.8125, 0.5, 0.7812, 0.5, 0.7812, 0.5, 0.8125, 0.5, 0.375, 0.5, 0.3438, 0.5, 0.3438, 0.5, 0.375, 0.5, 0.7812, 0.5, 0.75, 0.5, 0.75, 0.5, 0.7812, 0.5, 0.3438, 0.5, 0.3125, 0.5, 0.3125, 0.5, 0.3438, 0.5, 0.75, 0.5, 0.7188, 0.5, 0.7188, 0.5, 0.75, 0.5, 0.3125, 0.5, 0.2812, 0.5, 0.2812, 0.5, 0.3125, 0.5, 0.7188, 0.5, 0.6875, 0.5, 0.6875, 0.5, 0.7188, 0.5, 0.2812, 0.5, 0.25, 0.5, 0.25, 0.5, 0.2812, 0.5, 0.6875, 0.5, 0.6562, 0.5, 0.6562, 0.5, 0.6875, 0.5, 0.25, 0.5, 0.2188, 0.5, 0.2188, 0.5, 0.25, 0.5, 0.6562, 0.5, 0.625, 0.5, 0.625, 0.5, 0.6562, 0.5])
me_cylinder.materials.append(mat_main)
me_cylinder.materials.append(mat_black)
me_cylinder.materials.append(mat_gray)
me_cylinder.materials.append(mat_yellow)
me_cylinder.use_remesh_fix_poles = True
me_cylinder.use_remesh_preserve_attributes = False
me_cylinder.use_mirror_vertex_groups = False
me_cylinder.update()
me_cylinder_001 = bpy.data.meshes.new('Cylinder.001')
me_cylinder_001.from_pydata([(-5.154e-08, 0.1938, -0.1607), (1.33e-08, 0.1938, 0.1607), (0.03781, 0.1901, -0.1607), (0.03781, 0.1901, 0.1607), (0.07416, 0.179, -0.1607), (0.07416, 0.179, 0.1607), (0.1077, 0.1611, -0.1607), (0.1077, 0.1611, 0.1607), (0.137, 0.137, -0.1607), (0.137, 0.137, 0.1607), (0.1611, 0.1077, -0.1607), (0.1611, 0.1077, 0.1607), (0.179, 0.07416, -0.1607), (0.179, 0.07416, 0.1607), (0.1901, 0.03781, -0.1607), (0.1901, 0.03781, 0.1607), (0.1938, 2.445e-08, -0.1607), (0.1938, 2.428e-08, 0.1607), (0.1901, -0.03781, -0.1607), (0.1901, -0.03781, 0.1607), (0.179, -0.07416, -0.1607), (0.179, -0.07416, 0.1607), (0.1611, -0.1077, -0.1607), (0.1611, -0.1077, 0.1607), (0.137, -0.137, -0.1607), (0.137, -0.137, 0.1607), (0.1077, -0.1611, -0.1607), (0.1077, -0.1611, 0.1607), (0.07416, -0.179, -0.1607), (0.07416, -0.179, 0.1607), (0.03781, -0.1901, -0.1607), (0.03781, -0.1901, 0.1607), (-9.432e-08, -0.1938, -0.1607), (-2.965e-08, -0.1938, 0.1607), (-0.03781, -0.1901, -0.1607), (-0.03781, -0.1901, 0.1607), (-0.07416, -0.179, -0.1607), (-0.07416, -0.179, 0.1607), (-0.1077, -0.1611, -0.1607), (-0.1077, -0.1611, 0.1607), (-0.137, -0.137, -0.1607), (-0.137, -0.137, 0.1607), (-0.1611, -0.1077, -0.1607), (-0.1611, -0.1077, 0.1607), (-0.179, -0.07416, -0.1607), (-0.179, -0.07416, 0.1607), (-0.1901, -0.03781, -0.1607), (-0.1901, -0.03781, 0.1607), (-0.1938, 1.978e-07, -0.1607), (-0.1938, 1.978e-07, 0.1607), (-0.1901, 0.03781, -0.1607), (-0.1901, 0.03781, 0.1607), (-0.179, 0.07416, -0.1607), (-0.179, 0.07416, 0.1607), (-0.1611, 0.1077, -0.1607), (-0.1611, 0.1077, 0.1607), (-0.137, 0.137, -0.1607), (-0.137, 0.137, 0.1607), (-0.1077, 0.1611, -0.1607), (-0.1077, 0.1611, 0.1607), (-0.07416, 0.179, -0.1607), (-0.07416, 0.179, 0.1607), (-0.03781, 0.1901, -0.1607), (-0.03781, 0.1901, 0.1607), (-2.964e-08, 0.2391, -0.1607), (0.04665, 0.2345, -0.1607), (0.04665, 0.2345, 0.1607), (3.52e-08, 0.2391, 0.1607), (0.09151, 0.2209, -0.1607), (0.09151, 0.2209, 0.1607), (0.1329, 0.1988, -0.1607), (0.1329, 0.1988, 0.1607), (0.1691, 0.1691, -0.1607), (0.1691, 0.1691, 0.1607), (0.1988, 0.1329, -0.1607), (0.1988, 0.1329, 0.1607), (0.2209, 0.09151, -0.1607), (0.2209, 0.09151, 0.1607), (0.2345, 0.04665, -0.1607), (0.2345, 0.04665, 0.1607), (0.2391, 2.428e-08, -0.1607), (0.2391, 2.428e-08, 0.1607), (0.2345, -0.04665, -0.1607), (0.2345, -0.04665, 0.1607), (0.2209, -0.09151, -0.1607), (0.2209, -0.09151, 0.1607), (0.1988, -0.1329, -0.1607), (0.1988, -0.1329, 0.1607), (0.1691, -0.1691, -0.1607), (0.1691, -0.1691, 0.1607), (0.1329, -0.1988, -0.1607), (0.1329, -0.1988, 0.1607), (0.09151, -0.2209, -0.1607), (0.09151, -0.2209, 0.1607), (0.04665, -0.2345, -0.1607), (0.04665, -0.2345, 0.1607), (-1.076e-07, -0.2391, -0.1607), (-4.272e-08, -0.2391, 0.1607), (-0.04665, -0.2345, -0.1607), (-0.04665, -0.2345, 0.1607), (-0.09151, -0.2209, -0.1607), (-0.09151, -0.2209, 0.1607), (-0.1329, -0.1988, -0.1607), (-0.1329, -0.1988, 0.1607), (-0.1691, -0.1691, -0.1607), (-0.1691, -0.1691, 0.1607), (-0.1988, -0.1329, -0.1607), (-0.1988, -0.1329, 0.1607), (-0.2209, -0.09151, -0.1607), (-0.2209, -0.09151, 0.1607), (-0.2345, -0.04665, -0.1607), (-0.2345, -0.04665, 0.1607), (-0.2391, 2.371e-07, -0.1607), (-0.2391, 2.371e-07, 0.1607), (-0.2345, 0.04665, -0.1607), (-0.2345, 0.04665, 0.1607), (-0.2209, 0.09151, -0.1607), (-0.2209, 0.09151, 0.1607), (-0.1988, 0.1329, -0.1607), (-0.1988, 0.1329, 0.1607), (-0.1691, 0.1691, -0.1607), (-0.1691, 0.1691, 0.1607), (-0.1329, 0.1988, -0.1607), (-0.1329, 0.1988, 0.1607), (-0.09151, 0.2209, -0.1607), (-0.09151, 0.2209, 0.1607), (-0.04665, 0.2345, -0.1607), (-0.04665, 0.2345, 0.1607), (-1.223e-08, 0.265, -0.05357), (1.223e-08, 0.265, 0.05356), (0.0517, 0.2599, 0.05356), (0.0517, 0.2599, -0.05357), (0.1014, 0.2448, 0.05356), (0.1014, 0.2448, -0.05357), (0.1472, 0.2203, 0.05356), (0.1472, 0.2203, -0.05357), (0.1874, 0.1874, 0.05356), (0.1874, 0.1874, -0.05357), (0.2203, 0.1472, 0.05356), (0.2203, 0.1472, -0.05357), (0.2448, 0.1014, 0.05356), (0.2448, 0.1014, -0.05357), (0.2599, 0.0517, 0.05356), (0.2599, 0.0517, -0.05357), (0.265, 2.001e-08, 0.05356), (0.265, 2.001e-08, -0.05357), (0.2599, -0.0517, 0.05356), (0.2599, -0.0517, -0.05357), (0.2448, -0.1014, 0.05356), (0.2448, -0.1014, -0.05357), (0.2203, -0.1472, 0.05356), (0.2203, -0.1472, -0.05357), (0.1874, -0.1874, 0.05356), (0.1874, -0.1874, -0.05357), (0.1472, -0.2203, 0.05356), (0.1472, -0.2203, -0.05357), (0.1014, -0.2448, 0.05356), (0.1014, -0.2448, -0.05357), (0.0517, -0.2599, 0.05356), (0.0517, -0.2599, -0.05357), (-7.412e-08, -0.265, 0.05356), (-9.858e-08, -0.265, -0.05357), (-0.0517, -0.2599, 0.05356), (-0.0517, -0.2599, -0.05357), (-0.1014, -0.2448, 0.05356), (-0.1014, -0.2448, -0.05357), (-0.1472, -0.2203, 0.05356), (-0.1472, -0.2203, -0.05357), (-0.1874, -0.1874, 0.05356), (-0.1874, -0.1874, -0.05357), (-0.2203, -0.1472, 0.05356), (-0.2203, -0.1472, -0.05357), (-0.2448, -0.1014, 0.05356), (-0.2448, -0.1014, -0.05357), (-0.2599, -0.0517, 0.05356), (-0.2599, -0.0517, -0.05357), (-0.265, 2.559e-07, 0.05356), (-0.265, 2.559e-07, -0.05357), (-0.2599, 0.0517, 0.05356), (-0.2599, 0.0517, -0.05357), (-0.2448, 0.1014, 0.05356), (-0.2448, 0.1014, -0.05357), (-0.2203, 0.1472, 0.05356), (-0.2203, 0.1472, -0.05357), (-0.1874, 0.1874, 0.05356), (-0.1874, 0.1874, -0.05357), (-0.1472, 0.2203, 0.05356), (-0.1472, 0.2203, -0.05357), (-0.1014, 0.2448, 0.05356), (-0.1014, 0.2448, -0.05357), (-0.0517, 0.2599, 0.05356), (-0.0517, 0.2599, -0.05357)], [], [(129, 67, 66, 130), (130, 66, 69, 132), (132, 69, 71, 134), (134, 71, 73, 136), (136, 73, 75, 138), (138, 75, 77, 140), (140, 77, 79, 142), (142, 79, 81, 144), (144, 81, 83, 146), (146, 83, 85, 148), (148, 85, 87, 150), (150, 87, 89, 152), (152, 89, 91, 154), (154, 91, 93, 156), (156, 93, 95, 158), (158, 95, 97, 160), (160, 97, 99, 162), (162, 99, 101, 164), (164, 101, 103, 166), (166, 103, 105, 168), (168, 105, 107, 170), (170, 107, 109, 172), (172, 109, 111, 174), (174, 111, 113, 176), (176, 113, 115, 178), (178, 115, 117, 180), (180, 117, 119, 182), (182, 119, 121, 184), (184, 121, 123, 186), (186, 123, 125, 188), (63, 61, 60, 62), (188, 125, 127, 190), (190, 127, 67, 129), (1, 63, 62, 0), (2, 0, 64, 65), (1, 3, 66, 67), (4, 2, 65, 68), (3, 5, 69, 66), (6, 4, 68, 70), (5, 7, 71, 69), (8, 6, 70, 72), (7, 9, 73, 71), (10, 8, 72, 74), (9, 11, 75, 73), (12, 10, 74, 76), (11, 13, 77, 75), (14, 12, 76, 78), (13, 15, 79, 77), (16, 14, 78, 80), (15, 17, 81, 79), (18, 16, 80, 82), (17, 19, 83, 81), (20, 18, 82, 84), (19, 21, 85, 83), (22, 20, 84, 86), (21, 23, 87, 85), (24, 22, 86, 88), (23, 25, 89, 87), (26, 24, 88, 90), (25, 27, 91, 89), (28, 26, 90, 92), (27, 29, 93, 91), (30, 28, 92, 94), (29, 31, 95, 93), (32, 30, 94, 96), (31, 33, 97, 95), (34, 32, 96, 98), (33, 35, 99, 97), (36, 34, 98, 100), (35, 37, 101, 99), (38, 36, 100, 102), (37, 39, 103, 101), (40, 38, 102, 104), (39, 41, 105, 103), (42, 40, 104, 106), (41, 43, 107, 105), (44, 42, 106, 108), (43, 45, 109, 107), (46, 44, 108, 110), (45, 47, 111, 109), (48, 46, 110, 112), (47, 49, 113, 111), (50, 48, 112, 114), (49, 51, 115, 113), (52, 50, 114, 116), (51, 53, 117, 115), (54, 52, 116, 118), (53, 55, 119, 117), (56, 54, 118, 120), (55, 57, 121, 119), (58, 56, 120, 122), (57, 59, 123, 121), (60, 58, 122, 124), (59, 61, 125, 123), (62, 60, 124, 126), (61, 63, 127, 125), (0, 62, 126, 64), (63, 1, 67, 127), (61, 59, 58, 60), (59, 57, 56, 58), (57, 55, 54, 56), (55, 53, 52, 54), (53, 51, 50, 52), (51, 49, 48, 50), (49, 47, 46, 48), (47, 45, 44, 46), (45, 43, 42, 44), (43, 41, 40, 42), (41, 39, 38, 40), (39, 37, 36, 38), (37, 35, 34, 36), (35, 33, 32, 34), (33, 31, 30, 32), (31, 29, 28, 30), (29, 27, 26, 28), (27, 25, 24, 26), (25, 23, 22, 24), (23, 21, 20, 22), (21, 19, 18, 20), (19, 17, 16, 18), (17, 15, 14, 16), (15, 13, 12, 14), (13, 11, 10, 12), (11, 9, 8, 10), (9, 7, 6, 8), (7, 5, 4, 6), (5, 3, 2, 4), (3, 1, 0, 2), (126, 191, 128, 64), (191, 190, 129, 128), (124, 189, 191, 126), (189, 188, 190, 191), (122, 187, 189, 124), (187, 186, 188, 189), (120, 185, 187, 122), (185, 184, 186, 187), (118, 183, 185, 120), (183, 182, 184, 185), (116, 181, 183, 118), (181, 180, 182, 183), (114, 179, 181, 116), (179, 178, 180, 181), (112, 177, 179, 114), (177, 176, 178, 179), (110, 175, 177, 112), (175, 174, 176, 177), (108, 173, 175, 110), (173, 172, 174, 175), (106, 171, 173, 108), (171, 170, 172, 173), (104, 169, 171, 106), (169, 168, 170, 171), (102, 167, 169, 104), (167, 166, 168, 169), (100, 165, 167, 102), (165, 164, 166, 167), (98, 163, 165, 100), (163, 162, 164, 165), (96, 161, 163, 98), (161, 160, 162, 163), (94, 159, 161, 96), (159, 158, 160, 161), (92, 157, 159, 94), (157, 156, 158, 159), (90, 155, 157, 92), (155, 154, 156, 157), (88, 153, 155, 90), (153, 152, 154, 155), (86, 151, 153, 88), (151, 150, 152, 153), (84, 149, 151, 86), (149, 148, 150, 151), (82, 147, 149, 84), (147, 146, 148, 149), (80, 145, 147, 82), (145, 144, 146, 147), (78, 143, 145, 80), (143, 142, 144, 145), (76, 141, 143, 78), (141, 140, 142, 143), (74, 139, 141, 76), (139, 138, 140, 141), (72, 137, 139, 74), (137, 136, 138, 139), (70, 135, 137, 72), (135, 134, 136, 137), (68, 133, 135, 70), (133, 132, 134, 135), (65, 131, 133, 68), (131, 130, 132, 133), (64, 128, 131, 65), (128, 129, 130, 131)])
me_cylinder_001.polygons.foreach_set('use_smooth', [True] * 192)
_uv = me_cylinder_001.uv_layers.new(name='UVMap')
_uv.uv.foreach_set('vector', [1.0, 0.8333, 1.0, 1.0, 0.9688, 1.0, 0.9688, 0.8333, 0.9688, 0.8333, 0.9688, 1.0, 0.9375, 1.0, 0.9375, 0.8333, 0.9375, 0.8333, 0.9375, 1.0, 0.9062, 1.0, 0.9062, 0.8333, 0.9062, 0.8333, 0.9062, 1.0, 0.875, 1.0, 0.875, 0.8333, 0.875, 0.8333, 0.875, 1.0, 0.8438, 1.0, 0.8437, 0.8333, 0.8437, 0.8333, 0.8438, 1.0, 0.8125, 1.0, 0.8125, 0.8333, 0.8125, 0.8333, 0.8125, 1.0, 0.7812, 1.0, 0.7812, 0.8333, 0.7812, 0.8333, 0.7812, 1.0, 0.75, 1.0, 0.75, 0.8333, 0.75, 0.8333, 0.75, 1.0, 0.7188, 1.0, 0.7188, 0.8333, 0.7188, 0.8333, 0.7188, 1.0, 0.6875, 1.0, 0.6875, 0.8333, 0.6875, 0.8333, 0.6875, 1.0, 0.6562, 1.0, 0.6562, 0.8333, 0.6562, 0.8333, 0.6562, 1.0, 0.625, 1.0, 0.625, 0.8333, 0.625, 0.8333, 0.625, 1.0, 0.5938, 1.0, 0.5938, 0.8333, 0.5938, 0.8333, 0.5938, 1.0, 0.5625, 1.0, 0.5625, 0.8333, 0.5625, 0.8333, 0.5625, 1.0, 0.5312, 1.0, 0.5312, 0.8333, 0.5312, 0.8333, 0.5312, 1.0, 0.5, 1.0, 0.5, 0.8333, 0.5, 0.8333, 0.5, 1.0, 0.4688, 1.0, 0.4687, 0.8333, 0.4687, 0.8333, 0.4688, 1.0, 0.4375, 1.0, 0.4375, 0.8333, 0.4375, 0.8333, 0.4375, 1.0, 0.4062, 1.0, 0.4062, 0.8333, 0.4062, 0.8333, 0.4062, 1.0, 0.375, 1.0, 0.375, 0.8333, 0.375, 0.8333, 0.375, 1.0, 0.3438, 1.0, 0.3438, 0.8333, 0.3438, 0.8333, 0.3438, 1.0, 0.3125, 1.0, 0.3125, 0.8333, 0.3125, 0.8333, 0.3125, 1.0, 0.2812, 1.0, 0.2812, 0.8333, 0.2812, 0.8333, 0.2812, 1.0, 0.25, 1.0, 0.25, 0.8333, 0.25, 0.8333, 0.25, 1.0, 0.2188, 1.0, 0.2188, 0.8333, 0.2188, 0.8333, 0.2188, 1.0, 0.1875, 1.0, 0.1875, 0.8333, 0.1875, 0.8333, 0.1875, 1.0, 0.1562, 1.0, 0.1562, 0.8333, 0.1562, 0.8333, 0.1562, 1.0, 0.125, 1.0, 0.125, 0.8333, 0.125, 0.8333, 0.125, 1.0, 0.09375, 1.0, 0.09375, 0.8333, 0.09375, 0.8333, 0.09375, 1.0, 0.0625, 1.0, 0.0625, 0.8333, 0.2121, 0.4408, 0.1756, 0.4297, 0.6756, 0.4297, 0.7121, 0.4408, 0.0625, 0.8333, 0.0625, 1.0, 0.03125, 1.0, 0.03125, 0.8333, 0.03125, 0.8333, 0.03125, 1.0, 0.0, 1.0, 0.0, 0.8333, 0.25, 0.4445, 0.2121, 0.4408, 0.7121, 0.4408, 0.75, 0.4445, 0.7879, 0.4408, 0.75, 0.4445, 0.75, 0.49, 0.7968, 0.4854, 0.25, 0.4445, 0.2879, 0.4408, 0.2968, 0.4854, 0.25, 0.49, 0.8244, 0.4297, 0.7879, 0.4408, 0.7968, 0.4854, 0.8418, 0.4717, 0.2879, 0.4408, 0.3244, 0.4297, 0.3418, 0.4717, 0.2968, 0.4854, 0.8581, 0.4117, 0.8244, 0.4297, 0.8418, 0.4717, 0.8833, 0.4496, 0.3244, 0.4297, 0.3581, 0.4117, 0.3833, 0.4496, 0.3418, 0.4717, 0.8875, 0.3875, 0.8581, 0.4117, 0.8833, 0.4496, 0.9197, 0.4197, 0.3581, 0.4117, 0.3875, 0.3875, 0.4197, 0.4197, 0.3833, 0.4496, 0.9117, 0.3581, 0.8875, 0.3875, 0.9197, 0.4197, 0.9496, 0.3833, 0.3875, 0.3875, 0.4117, 0.3581, 0.4496, 0.3833, 0.4197, 0.4197, 0.9297, 0.3244, 0.9117, 0.3581, 0.9496, 0.3833, 0.9717, 0.3418, 0.4117, 0.3581, 0.4297, 0.3244, 0.4717, 0.3418, 0.4496, 0.3833, 0.9408, 0.2879, 0.9297, 0.3244, 0.9717, 0.3418, 0.9854, 0.2968, 0.4297, 0.3244, 0.4408, 0.2879, 0.4854, 0.2968, 0.4717, 0.3418, 0.9445, 0.25, 0.9408, 0.2879, 0.9854, 0.2968, 0.99, 0.25, 0.4408, 0.2879, 0.4445, 0.25, 0.49, 0.25, 0.4854, 0.2968, 0.9408, 0.2121, 0.9445, 0.25, 0.99, 0.25, 0.9854, 0.2032, 0.4445, 0.25, 0.4408, 0.2121, 0.4854, 0.2032, 0.49, 0.25, 0.9297, 0.1756, 0.9408, 0.2121, 0.9854, 0.2032, 0.9717, 0.1582, 0.4408, 0.2121, 0.4297, 0.1756, 0.4717, 0.1582, 0.4854, 0.2032, 0.9117, 0.1419, 0.9297, 0.1756, 0.9717, 0.1582, 0.9496, 0.1167, 0.4297, 0.1756, 0.4117, 0.1419, 0.4496, 0.1167, 0.4717, 0.1582, 0.8875, 0.1125, 0.9117, 0.1419, 0.9496, 0.1167, 0.9197, 0.08029, 0.4117, 0.1419, 0.3875, 0.1125, 0.4197, 0.08029, 0.4496, 0.1167, 0.8581, 0.08828, 0.8875, 0.1125, 0.9197, 0.08029, 0.8833, 0.05045, 0.3875, 0.1125, 0.3581, 0.08828, 0.3833, 0.05045, 0.4197, 0.08029, 0.8244, 0.07031, 0.8581, 0.08828, 0.8833, 0.05045, 0.8418, 0.02827, 0.3581, 0.08828, 0.3244, 0.07031, 0.3418, 0.02827, 0.3833, 0.05045, 0.7879, 0.05924, 0.8244, 0.07031, 0.8418, 0.02827, 0.7968, 0.01461, 0.3244, 0.07031, 0.2879, 0.05924, 0.2968, 0.01461, 0.3418, 0.02827, 0.75, 0.0555, 0.7879, 0.05924, 0.7968, 0.01461, 0.75, 0.01, 0.2879, 0.05924, 0.25, 0.0555, 0.25, 0.01, 0.2968, 0.01461, 0.7121, 0.05924, 0.75, 0.0555, 0.75, 0.01, 0.7032, 0.01461, 0.25, 0.0555, 0.2121, 0.05924, 0.2032, 0.01461, 0.25, 0.01, 0.6756, 0.07031, 0.7121, 0.05924, 0.7032, 0.01461, 0.6582, 0.02827, 0.2121, 0.05924, 0.1756, 0.07031, 0.1582, 0.02827, 0.2032, 0.01461, 0.6419, 0.08828, 0.6756, 0.07031, 0.6582, 0.02827, 0.6167, 0.05045, 0.1756, 0.07031, 0.1419, 0.08828, 0.1167, 0.05045, 0.1582, 0.02827, 0.6125, 0.1125, 0.6419, 0.08828, 0.6167, 0.05045, 0.5803, 0.08029, 0.1419, 0.08828, 0.1125, 0.1125, 0.08029, 0.08029, 0.1167, 0.05045, 0.5883, 0.1419, 0.6125, 0.1125, 0.5803, 0.08029, 0.5504, 0.1167, 0.1125, 0.1125, 0.08828, 0.1419, 0.05045, 0.1167, 0.08029, 0.08029, 0.5703, 0.1756, 0.5883, 0.1419, 0.5504, 0.1167, 0.5283, 0.1582, 0.08828, 0.1419, 0.07031, 0.1756, 0.02827, 0.1582, 0.05045, 0.1167, 0.5592, 0.2121, 0.5703, 0.1756, 0.5283, 0.1582, 0.5146, 0.2032, 0.07031, 0.1756, 0.05924, 0.2121, 0.01461, 0.2032, 0.02827, 0.1582, 0.5555, 0.25, 0.5592, 0.2121, 0.5146, 0.2032, 0.51, 0.25, 0.05924, 0.2121, 0.0555, 0.25, 0.01, 0.25, 0.01461, 0.2032, 0.5592, 0.2879, 0.5555, 0.25, 0.51, 0.25, 0.5146, 0.2968, 0.0555, 0.25, 0.05924, 0.2879, 0.01461, 0.2968, 0.01, 0.25, 0.5703, 0.3244, 0.5592, 0.2879, 0.5146, 0.2968, 0.5283, 0.3418, 0.05924, 0.2879, 0.07031, 0.3244, 0.02827, 0.3418, 0.01461, 0.2968, 0.5883, 0.3581, 0.5703, 0.3244, 0.5283, 0.3418, 0.5504, 0.3833, 0.07031, 0.3244, 0.08828, 0.3581, 0.05045, 0.3833, 0.02827, 0.3418, 0.6125, 0.3875, 0.5883, 0.3581, 0.5504, 0.3833, 0.5803, 0.4197, 0.08828, 0.3581, 0.1125, 0.3875, 0.08029, 0.4197, 0.05045, 0.3833, 0.6419, 0.4117, 0.6125, 0.3875, 0.5803, 0.4197, 0.6167, 0.4496, 0.1125, 0.3875, 0.1419, 0.4117, 0.1167, 0.4496, 0.08029, 0.4197, 0.6756, 0.4297, 0.6419, 0.4117, 0.6167, 0.4496, 0.6582, 0.4717, 0.1419, 0.4117, 0.1756, 0.4297, 0.1582, 0.4717, 0.1167, 0.4496, 0.7121, 0.4408, 0.6756, 0.4297, 0.6582, 0.4717, 0.7032, 0.4854, 0.1756, 0.4297, 0.2121, 0.4408, 0.2032, 0.4854, 0.1582, 0.4717, 0.75, 0.4445, 0.7121, 0.4408, 0.7032, 0.4854, 0.75, 0.49, 0.2121, 0.4408, 0.25, 0.4445, 0.25, 0.49, 0.2032, 0.4854, 0.1756, 0.4297, 0.1419, 0.4117, 0.6419, 0.4117, 0.6756, 0.4297, 0.1419, 0.4117, 0.1125, 0.3875, 0.6125, 0.3875, 0.6419, 0.4117, 0.1125, 0.3875, 0.08828, 0.3581, 0.5883, 0.3581, 0.6125, 0.3875, 0.08828, 0.3581, 0.07031, 0.3244, 0.5703, 0.3244, 0.5883, 0.3581, 0.07031, 0.3244, 0.05924, 0.2879, 0.5592, 0.2879, 0.5703, 0.3244, 0.05924, 0.2879, 0.0555, 0.25, 0.5555, 0.25, 0.5592, 0.2879, 0.0555, 0.25, 0.05924, 0.2121, 0.5592, 0.2121, 0.5555, 0.25, 0.05924, 0.2121, 0.07031, 0.1756, 0.5703, 0.1756, 0.5592, 0.2121, 0.07031, 0.1756, 0.08828, 0.1419, 0.5883, 0.1419, 0.5703, 0.1756, 0.08828, 0.1419, 0.1125, 0.1125, 0.6125, 0.1125, 0.5883, 0.1419, 0.1125, 0.1125, 0.1419, 0.08828, 0.6419, 0.08828, 0.6125, 0.1125, 0.1419, 0.08828, 0.1756, 0.07031, 0.6756, 0.07031, 0.6419, 0.08828, 0.1756, 0.07031, 0.2121, 0.05924, 0.7121, 0.05924, 0.6756, 0.07031, 0.2121, 0.05924, 0.25, 0.0555, 0.75, 0.0555, 0.7121, 0.05924, 0.25, 0.0555, 0.2879, 0.05924, 0.7879, 0.05924, 0.75, 0.0555, 0.2879, 0.05924, 0.3244, 0.07031, 0.8244, 0.07031, 0.7879, 0.05924, 0.3244, 0.07031, 0.3581, 0.08828, 0.8581, 0.08828, 0.8244, 0.07031, 0.3581, 0.08828, 0.3875, 0.1125, 0.8875, 0.1125, 0.8581, 0.08828, 0.3875, 0.1125, 0.4117, 0.1419, 0.9117, 0.1419, 0.8875, 0.1125, 0.4117, 0.1419, 0.4297, 0.1756, 0.9297, 0.1756, 0.9117, 0.1419, 0.4297, 0.1756, 0.4408, 0.2121, 0.9408, 0.2121, 0.9297, 0.1756, 0.4408, 0.2121, 0.4445, 0.25, 0.9445, 0.25, 0.9408, 0.2121, 0.4445, 0.25, 0.4408, 0.2879, 0.9408, 0.2879, 0.9445, 0.25, 0.4408, 0.2879, 0.4297, 0.3244, 0.9297, 0.3244, 0.9408, 0.2879, 0.4297, 0.3244, 0.4117, 0.3581, 0.9117, 0.3581, 0.9297, 0.3244, 0.4117, 0.3581, 0.3875, 0.3875, 0.8875, 0.3875, 0.9117, 0.3581, 0.3875, 0.3875, 0.3581, 0.4117, 0.8581, 0.4117, 0.8875, 0.3875, 0.3581, 0.4117, 0.3244, 0.4297, 0.8244, 0.4297, 0.8581, 0.4117, 0.3244, 0.4297, 0.2879, 0.4408, 0.7879, 0.4408, 0.8244, 0.4297, 0.2879, 0.4408, 0.25, 0.4445, 0.75, 0.4445, 0.7879, 0.4408, 0.03125, 0.5, 0.03125, 0.6667, 0.0, 0.6667, 0.0, 0.5, 0.03125, 0.6667, 0.03125, 0.8333, 0.0, 0.8333, 0.0, 0.6667, 0.0625, 0.5, 0.0625, 0.6667, 0.03125, 0.6667, 0.03125, 0.5, 0.0625, 0.6667, 0.0625, 0.8333, 0.03125, 0.8333, 0.03125, 0.6667, 0.09375, 0.5, 0.09375, 0.6667, 0.0625, 0.6667, 0.0625, 0.5, 0.09375, 0.6667, 0.09375, 0.8333, 0.0625, 0.8333, 0.0625, 0.6667, 0.125, 0.5, 0.125, 0.6667, 0.09375, 0.6667, 0.09375, 0.5, 0.125, 0.6667, 0.125, 0.8333, 0.09375, 0.8333, 0.09375, 0.6667, 0.1562, 0.5, 0.1562, 0.6667, 0.125, 0.6667, 0.125, 0.5, 0.1562, 0.6667, 0.1562, 0.8333, 0.125, 0.8333, 0.125, 0.6667, 0.1875, 0.5, 0.1875, 0.6667, 0.1562, 0.6667, 0.1562, 0.5, 0.1875, 0.6667, 0.1875, 0.8333, 0.1562, 0.8333, 0.1562, 0.6667, 0.2188, 0.5, 0.2188, 0.6667, 0.1875, 0.6667, 0.1875, 0.5, 0.2188, 0.6667, 0.2188, 0.8333, 0.1875, 0.8333, 0.1875, 0.6667, 0.25, 0.5, 0.25, 0.6667, 0.2188, 0.6667, 0.2188, 0.5, 0.25, 0.6667, 0.25, 0.8333, 0.2188, 0.8333, 0.2188, 0.6667, 0.2812, 0.5, 0.2812, 0.6667, 0.25, 0.6667, 0.25, 0.5, 0.2812, 0.6667, 0.2812, 0.8333, 0.25, 0.8333, 0.25, 0.6667, 0.3125, 0.5, 0.3125, 0.6667, 0.2812, 0.6667, 0.2812, 0.5, 0.3125, 0.6667, 0.3125, 0.8333, 0.2812, 0.8333, 0.2812, 0.6667, 0.3438, 0.5, 0.3438, 0.6667, 0.3125, 0.6667, 0.3125, 0.5, 0.3438, 0.6667, 0.3438, 0.8333, 0.3125, 0.8333, 0.3125, 0.6667, 0.375, 0.5, 0.375, 0.6667, 0.3438, 0.6667, 0.3438, 0.5, 0.375, 0.6667, 0.375, 0.8333, 0.3438, 0.8333, 0.3438, 0.6667, 0.4062, 0.5, 0.4062, 0.6667, 0.375, 0.6667, 0.375, 0.5, 0.4062, 0.6667, 0.4062, 0.8333, 0.375, 0.8333, 0.375, 0.6667, 0.4375, 0.5, 0.4375, 0.6667, 0.4062, 0.6667, 0.4062, 0.5, 0.4375, 0.6667, 0.4375, 0.8333, 0.4062, 0.8333, 0.4062, 0.6667, 0.4688, 0.5, 0.4688, 0.6667, 0.4375, 0.6667, 0.4375, 0.5, 0.4688, 0.6667, 0.4687, 0.8333, 0.4375, 0.8333, 0.4375, 0.6667, 0.5, 0.5, 0.5, 0.6667, 0.4688, 0.6667, 0.4688, 0.5, 0.5, 0.6667, 0.5, 0.8333, 0.4687, 0.8333, 0.4688, 0.6667, 0.5312, 0.5, 0.5312, 0.6667, 0.5, 0.6667, 0.5, 0.5, 0.5312, 0.6667, 0.5312, 0.8333, 0.5, 0.8333, 0.5, 0.6667, 0.5625, 0.5, 0.5625, 0.6667, 0.5312, 0.6667, 0.5312, 0.5, 0.5625, 0.6667, 0.5625, 0.8333, 0.5312, 0.8333, 0.5312, 0.6667, 0.5938, 0.5, 0.5938, 0.6667, 0.5625, 0.6667, 0.5625, 0.5, 0.5938, 0.6667, 0.5938, 0.8333, 0.5625, 0.8333, 0.5625, 0.6667, 0.625, 0.5, 0.625, 0.6667, 0.5938, 0.6667, 0.5938, 0.5, 0.625, 0.6667, 0.625, 0.8333, 0.5938, 0.8333, 0.5938, 0.6667, 0.6562, 0.5, 0.6562, 0.6667, 0.625, 0.6667, 0.625, 0.5, 0.6562, 0.6667, 0.6562, 0.8333, 0.625, 0.8333, 0.625, 0.6667, 0.6875, 0.5, 0.6875, 0.6667, 0.6562, 0.6667, 0.6562, 0.5, 0.6875, 0.6667, 0.6875, 0.8333, 0.6562, 0.8333, 0.6562, 0.6667, 0.7188, 0.5, 0.7188, 0.6667, 0.6875, 0.6667, 0.6875, 0.5, 0.7188, 0.6667, 0.7188, 0.8333, 0.6875, 0.8333, 0.6875, 0.6667, 0.75, 0.5, 0.75, 0.6667, 0.7188, 0.6667, 0.7188, 0.5, 0.75, 0.6667, 0.75, 0.8333, 0.7188, 0.8333, 0.7188, 0.6667, 0.7812, 0.5, 0.7812, 0.6667, 0.75, 0.6667, 0.75, 0.5, 0.7812, 0.6667, 0.7812, 0.8333, 0.75, 0.8333, 0.75, 0.6667, 0.8125, 0.5, 0.8125, 0.6667, 0.7812, 0.6667, 0.7812, 0.5, 0.8125, 0.6667, 0.8125, 0.8333, 0.7812, 0.8333, 0.7812, 0.6667, 0.8438, 0.5, 0.8438, 0.6667, 0.8125, 0.6667, 0.8125, 0.5, 0.8438, 0.6667, 0.8437, 0.8333, 0.8125, 0.8333, 0.8125, 0.6667, 0.875, 0.5, 0.875, 0.6667, 0.8438, 0.6667, 0.8438, 0.5, 0.875, 0.6667, 0.875, 0.8333, 0.8437, 0.8333, 0.8438, 0.6667, 0.9062, 0.5, 0.9062, 0.6667, 0.875, 0.6667, 0.875, 0.5, 0.9062, 0.6667, 0.9062, 0.8333, 0.875, 0.8333, 0.875, 0.6667, 0.9375, 0.5, 0.9375, 0.6667, 0.9062, 0.6667, 0.9062, 0.5, 0.9375, 0.6667, 0.9375, 0.8333, 0.9062, 0.8333, 0.9062, 0.6667, 0.9688, 0.5, 0.9688, 0.6667, 0.9375, 0.6667, 0.9375, 0.5, 0.9688, 0.6667, 0.9688, 0.8333, 0.9375, 0.8333, 0.9375, 0.6667, 1.0, 0.5, 1.0, 0.6667, 0.9688, 0.6667, 0.9688, 0.5, 1.0, 0.6667, 1.0, 0.8333, 0.9688, 0.8333, 0.9688, 0.6667])
me_cylinder_001.materials.append(mat_black)
me_cylinder_001.use_remesh_fix_poles = True
me_cylinder_001.use_remesh_preserve_attributes = False
me_cylinder_001.use_mirror_vertex_groups = False
me_cylinder_001.update()

# ---- objects
ob_light = bpy.data.objects.new('Light', light_light)
ob_camera = bpy.data.objects.new('Camera', cam_camera)
ob_empty = bpy.data.objects.new('Empty', None)
ob_cylinder = bpy.data.objects.new('Cylinder', me_cylinder)
ob_cylinder_001 = bpy.data.objects.new('Cylinder.001', me_cylinder_001)
ob_lighting = bpy.data.objects.new('Lighting', None)

# ---- transforms, parenting, visibility, modifiers, constraints
ob_light.location = (4.076, 1.005, 5.904)
ob_light.rotation_euler = (0.6503, 0.05522, 1.866)
ob_light.lock_rotations_4d = False
ob_light.empty_display_type = 'ARROWS'
ob_light.color = (0.0, 0.0, 0.0, 0.0)
ob_light.lineart.crease_threshold = 0.0
ob_camera.location = (0.0, 0.0, 5.0)
ob_camera.lock_rotations_4d = False
ob_camera.empty_display_type = 'ARROWS'
ob_camera.color = (0.0, 0.0, 0.0, 0.0)
ob_camera.display_type = 'WIRE'
ob_camera.lineart.crease_threshold = 0.0
ob_empty.location = (-0.3552, 1.321, 0.0)
ob_empty.scale = (-1.458, 1.458, 1.458)
ob_empty.empty_display_type = 'IMAGE'
ob_empty.empty_display_size = 5.0
ob_empty.lineart.crease_threshold = 0.0
ob_cylinder.location = (0.0, 0.0, 0.0)
ob_cylinder.rotation_euler = (0.0, 1.571, 0.0)
ob_cylinder.lineart.crease_threshold = 0.0
_m = ob_cylinder.modifiers.new('Bevel', 'BEVEL')
_m.width = 0.01
_m.width_pct = 0.01
_m.segments = 2
_m.limit_method = 'WEIGHT'
_m = ob_cylinder.modifiers.new('Auto Smooth', 'NODES')
_m.node_group = ng_auto_smooth
_gi = [s.identifier for s in ng_auto_smooth.interface.items_tree if s.item_type == 'SOCKET' and s.in_out == 'INPUT']
_m[_gi[1]] = 0.5236  # Angle
ob_cylinder_001.location = (-2.744, 8.149e-08, 1.582e-07)
ob_cylinder_001.rotation_euler = (0.0, 1.571, 0.0)
ob_cylinder_001.lineart.crease_threshold = 0.0
_m = ob_cylinder_001.modifiers.new('Bevel', 'BEVEL')
_m.width = 0.01
_m.width_pct = 0.01
_m.segments = 4
_m.limit_method = 'WEIGHT'
_m = ob_cylinder_001.modifiers.new('Auto Smooth', 'NODES')
_m.node_group = ng_auto_smooth
_gi = [s.identifier for s in ng_auto_smooth.interface.items_tree if s.item_type == 'SOCKET' and s.in_out == 'INPUT']
_m[_gi[1]] = 0.5236  # Angle
ob_lighting.location = (0.0, 0.0, 0.0)

# ---- collection membership
col_collection.objects.link(ob_light)
col_collection.objects.link(ob_camera)
col_collection.objects.link(ob_empty)
col_collection.objects.link(ob_cylinder)
col_collection.objects.link(ob_cylinder_001)
col_collection.objects.link(ob_lighting)

# ---- scene / render settings (as saved in the file)
scene.camera = ob_camera
scene.frame_start = 1; scene.frame_end = 250; scene.frame_set(1)
scene.render.engine = 'CYCLES'
scene.render.resolution_x = 128
scene.render.resolution_y = 13
scene.render.film_transparent = True
scene.cycles.samples = 128
scene.cycles.sampling_pattern = 'TABULATED_SOBOL'
scene.cycles.use_adaptive_sampling = False
scene.cycles.use_light_tree = False
scene.view_settings.view_transform = 'Filmic'
bpy.context.view_layer.update()
